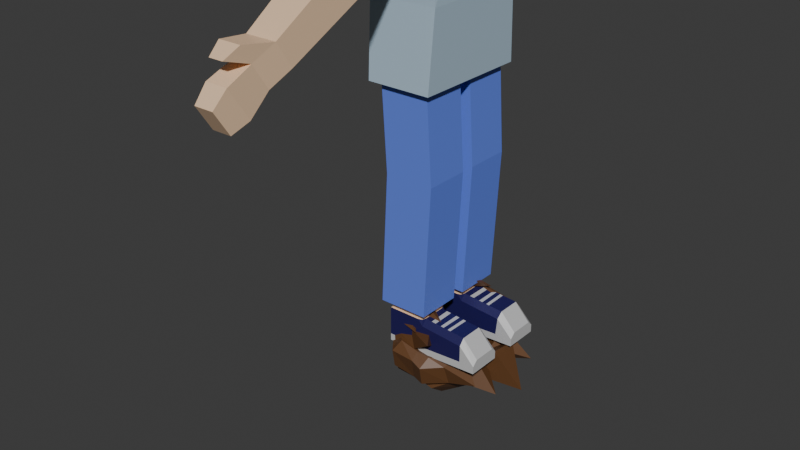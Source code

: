 # Source: MAN_animation_fight.blend  (saved by Blender 4.1.24; exported with 4.5.12 LTS)
import bpy
from mathutils import Matrix  # noqa: F401  (used for matrix-valued properties, if any)

bpy.ops.wm.read_factory_settings(use_empty=True)
scene = bpy.context.scene
scene.name = 'Scene'

# ---- collections
col_collection = bpy.data.collections.new('Collection'); scene.collection.children.link(col_collection)

# ---- images (referenced by path relative to the original .blend; pixels are not part of the script)
import os
ASSET_DIR = os.environ.get("B2B_ASSET_DIR", "")  # directory of the original .blend (textures are referenced by path, not embedded)
HERE = os.path.dirname(os.path.abspath(__file__))  # packed textures are extracted next to this script under _unpacked/

def load_image(name, relpath, width, height, colorspace="sRGB"):
    """Load a texture the original file referenced (path relative to the .blend, or extracted next to this script)."""
    p = next((c for c in (os.path.join(HERE, relpath), os.path.join(ASSET_DIR, relpath)) if relpath and os.path.exists(c)), "")
    if p:
        img = bpy.data.images.load(p, check_existing=True)
        img.name = name
    else:  # same state as the original file: an image datablock whose file is absent (Cycles renders it pink)
        img = bpy.data.images.new(name, width, height)
        img.source = "FILE"
        img.filepath = "//" + (relpath or name)
    img.colorspace_settings.name = colorspace
    return img
img_frame_3_png = load_image('Frame 3.png', 'textures/Frame 3.png', 1024, 1024, 'sRGB')

# ---- materials (node trees are filled in below, after node groups)
mat_material_001 = bpy.data.materials.new('Material.001')
mat_material_001.use_transparent_shadow = False
mat_material_002 = bpy.data.materials.new('Material.002')
mat_material_002.use_transparent_shadow = False
mat_material_003 = bpy.data.materials.new('Material.003')
mat_material_003.use_transparent_shadow = False
mat_material_004 = bpy.data.materials.new('Material.004')
mat_material_004.use_transparent_shadow = False
mat_material_005 = bpy.data.materials.new('Material.005')
mat_material_005.use_transparent_shadow = False
mat_material_006 = bpy.data.materials.new('Material.006')
mat_material_006.use_transparent_shadow = False
mat_material_011 = bpy.data.materials.new('Material.011')
mat_material_011.use_transparent_shadow = False

# ---- material node trees
mat_material_001.use_nodes = True; mat_material_001.node_tree.nodes.clear()
_N = mat_material_001.node_tree.nodes; _L = mat_material_001.node_tree.links
n0 = _N.new('ShaderNodeBsdfPrincipled'); n0.name = 'Principled BSDF'; n0.location = (10, 300)
n0.inputs[0].default_value = (0.8902, 0.619, 0.4024, 1.0)
n1 = _N.new('ShaderNodeOutputMaterial'); n1.name = 'Material Output'; n1.location = (300, 300)
_L.new(n0.outputs[0], n1.inputs[0])
n1.is_active_output = True
mat_material_002.use_nodes = True; mat_material_002.node_tree.nodes.clear()
_N = mat_material_002.node_tree.nodes; _L = mat_material_002.node_tree.links
n0 = _N.new('ShaderNodeBsdfPrincipled'); n0.name = 'Principled BSDF'; n0.location = (10, 300)
n0.inputs[0].default_value = (0.4291, 0.567, 0.6769, 1.0)
n1 = _N.new('ShaderNodeOutputMaterial'); n1.name = 'Material Output'; n1.location = (300, 300)
_L.new(n0.outputs[0], n1.inputs[0])
n1.is_active_output = True
mat_material_003.use_nodes = True; mat_material_003.node_tree.nodes.clear()
_N = mat_material_003.node_tree.nodes; _L = mat_material_003.node_tree.links
n0 = _N.new('ShaderNodeBsdfPrincipled'); n0.name = 'Principled BSDF'; n0.location = (10, 300)
n0.inputs[0].default_value = (0.1299, 0.2204, 0.8004, 1.0)
n1 = _N.new('ShaderNodeOutputMaterial'); n1.name = 'Material Output'; n1.location = (300, 300)
_L.new(n0.outputs[0], n1.inputs[0])
n1.is_active_output = True
mat_material_004.use_nodes = True; mat_material_004.node_tree.nodes.clear()
_N = mat_material_004.node_tree.nodes; _L = mat_material_004.node_tree.links
n0 = _N.new('ShaderNodeBsdfPrincipled'); n0.name = 'Principled BSDF'; n0.location = (10, 300)
n0.inputs[0].default_value = (0.01399, 0.01061, 0.09426, 1.0)
n1 = _N.new('ShaderNodeOutputMaterial'); n1.name = 'Material Output'; n1.location = (300, 300)
_L.new(n0.outputs[0], n1.inputs[0])
n1.is_active_output = True
mat_material_005.use_nodes = True; mat_material_005.node_tree.nodes.clear()
_N = mat_material_005.node_tree.nodes; _L = mat_material_005.node_tree.links
n0 = _N.new('ShaderNodeBsdfPrincipled'); n0.name = 'Principled BSDF'; n0.location = (10, 300)
n0.inputs[0].default_value = (0.5826, 0.5826, 0.5826, 1.0)
n1 = _N.new('ShaderNodeOutputMaterial'); n1.name = 'Material Output'; n1.location = (300, 300)
_L.new(n0.outputs[0], n1.inputs[0])
n1.is_active_output = True
mat_material_006.use_nodes = True; mat_material_006.node_tree.nodes.clear()
_N = mat_material_006.node_tree.nodes; _L = mat_material_006.node_tree.links
n0 = _N.new('ShaderNodeBsdfPrincipled'); n0.name = 'Principled BSDF'; n0.location = (10, 300)
n0.inputs[0].default_value = (0.1254, 0.05323, 0.01865, 1.0)
n1 = _N.new('ShaderNodeOutputMaterial'); n1.name = 'Material Output'; n1.location = (300, 300)
_L.new(n0.outputs[0], n1.inputs[0])
n1.is_active_output = True
mat_material_011.use_nodes = True; mat_material_011.node_tree.nodes.clear()
_N = mat_material_011.node_tree.nodes; _L = mat_material_011.node_tree.links
n0 = _N.new('ShaderNodeBsdfPrincipled'); n0.name = 'Principled BSDF'; n0.location = (10, 300)
n1 = _N.new('ShaderNodeOutputMaterial'); n1.name = 'Material Output'; n1.location = (300, 300)
n2 = _N.new('ShaderNodeTexImage'); n2.name = 'Image Texture'; n2.location = (-280, 275)
n2.image = img_frame_3_png
_L.new(n0.outputs[0], n1.inputs[0])
_L.new(n2.outputs[0], n0.inputs[0])
n1.is_active_output = True

# ---- world
world_world = bpy.data.worlds.new('World'); scene.world = world_world
world_world.use_nodes = True; world_world.node_tree.nodes.clear()
_N = world_world.node_tree.nodes; _L = world_world.node_tree.links
n0 = _N.new('ShaderNodeOutputWorld'); n0.name = 'World Output'; n0.location = (300, 300)
n1 = _N.new('ShaderNodeBackground'); n1.name = 'Background'; n1.location = (10, 300)
n1.inputs[0].default_value = (0.05088, 0.05088, 0.05088, 1.0)
_L.new(n1.outputs[0], n0.inputs[0])
n0.is_active_output = True
world_world.color = (0.05088, 0.05088, 0.05088)
world_world.use_sun_shadow = False
world_world.sun_shadow_jitter_overblur = 0.0

# ---- meshes
me_cube_001 = bpy.data.meshes.new('Cube.001')
me_cube_001.from_pydata([(-0.2144, 0.3958, -0.7635), (-0.1935, 0.3492, 0.496), (0.2144, 0.3958, -0.7635), (0.1948, 0.3492, 0.496), (-0.2144, 0.0, -0.7635), (-0.2144, 0.0, 0.5279), (0.2144, 0.0, -0.7635), (0.2144, 0.0, 0.4695), (-0.1935, 0.3492, 0.1211), (0.1948, 0.3492, 0.1211), (0.2144, 0.0, 0.1139), (-0.2144, 0.0, 0.1139), (-0.09152, 0.6578, 0.2401), (0.1326, 0.6578, 0.2401), (-0.09152, 0.5429, 0.06493), (0.1326, 0.5429, 0.06493), (-0.2117, 0.7589, 0.282), (0.2131, 0.7589, 0.282), (-0.2117, 0.5338, -0.06098), (0.2131, 0.5338, -0.06098), (-0.1238, 0.9413, 0.07544), (0.1238, 0.9413, 0.07544), (-0.1238, 0.8144, -0.118), (0.1238, 0.8144, -0.118), (-0.1002, 1.402, -0.2229), (0.1002, 1.402, -0.2229), (-0.1002, 1.3, -0.3796), (0.1002, 1.3, -0.3796), (-0.06416, 1.529, -0.3062), (0.06416, 1.529, -0.3062), (-0.06416, 1.427, -0.4628), (0.06416, 1.427, -0.4628), (-0.07226, 1.697, -0.3761), (0.07226, 1.697, -0.3761), (-0.07226, 1.565, -0.5761), (0.07226, 1.565, -0.5761), (-0.06173, 1.784, -0.4688), (0.06173, 1.784, -0.4688), (-0.06173, 1.685, -0.6195), (0.06173, 1.685, -0.6195), (-0.07249, 1.598, -0.196), (0.07249, 1.598, -0.196), (-0.04641, 1.689, -0.2563), (0.04641, 1.689, -0.2563), (0.1646, 0.3498, -0.6608), (-0.1646, 0.3498, -0.6608), (0.1646, 0.04597, -0.6608), (-0.1646, 0.04597, -0.6608), (0.2084, 0.3498, -1.33), (-0.1209, 0.3498, -1.33), (0.2084, 0.04597, -1.33), (-0.1209, 0.04597, -1.33), (0.1187, 0.3039, -2.211), (-0.1187, 0.3039, -2.211), (0.1187, 0.09185, -2.211), (-0.1187, 0.09185, -2.211), (-0.2144, 0.1461, 0.5279), (0.2144, 0.1461, -0.7635), (-0.2144, 0.1461, -0.7635), (0.2144, 0.1044, 0.4695), (0.2144, 0.1461, 0.1139), (-0.2144, 0.1461, 0.1139), (0.1646, 0.1581, -0.6608), (-0.1646, 0.1581, -0.6608), (0.2084, 0.1581, -1.33), (-0.1209, 0.1581, -1.33), (0.1187, 0.1581, -2.211), (-0.1187, 0.1581, -2.211), (0.09375, 0.1461, 0.6941), (0.1166, 0.1121, 1.268), (-0.06034, 0.1121, 1.271), (0.1166, 0.0, 1.268), (-0.06034, 0.0, 1.271), (0.01502, 0.0, 1.298), (0.005341, 0.264, 1.162), (-0.2041, 0.0, 1.191), (0.2472, 0.0, 1.172), (-0.1817, 0.1274, 1.18), (0.2706, 0.1461, 0.8946), (-0.2369, 0.1461, 0.9184), (0.2706, 0.0, 0.8946), (-0.2369, 0.0, 0.9184), (0.01502, 0.1799, 1.27), (-0.005602, 0.2806, 0.9091), (-0.008792, 0.2279, 0.7039), (0.2472, 0.1337, 1.172), (0.0, 0.1461, 0.5279), (-0.09375, 0.1461, 0.6941), (0.09375, 0.0, 0.5279), (-0.09375, 0.0, 0.5279), (-0.09375, 0.1461, 0.5279), (0.09375, 0.1461, 0.5279), (0.0, 0.1461, 0.6941), (-0.09375, 0.0, 0.6941), (0.09375, 0.0, 0.6941), (-0.1795, 0.0, 0.7343), (0.2674, 0.0, 0.6221), (-0.1795, 0.1461, 0.7343), (0.2674, 0.1461, 0.6602), (-0.2279, 0.3602, -0.2694), (0.2279, 0.3602, -0.2694), (0.2279, 0.0, -0.2694), (-0.2279, 0.0, -0.2694), (-0.2279, 0.1518, -0.2694), (0.2279, 0.1518, -0.2694), (0.1646, 0.1581, -2.211), (0.1646, 0.3498, -2.211), (-0.1646, 0.1581, -2.211), (-0.1646, 0.04597, -2.211), (0.1646, 0.04597, -2.211), (-0.1646, 0.3498, -2.211), (0.1187, 0.1581, -2.267), (-0.1187, 0.1581, -2.267), (0.1187, 0.3039, -2.267), (-0.1187, 0.09185, -2.267), (0.1187, 0.09185, -2.267), (-0.1187, 0.3039, -2.267), (0.1275, 0.1562, -2.267), (-0.1275, 0.1562, -2.267), (-0.1275, 0.08497, -2.267), (-0.1275, 0.3128, -2.267), (0.1275, 0.1562, -2.509), (-0.1275, 0.1562, -2.509), (0.1275, 0.3128, -2.509), (-0.1275, 0.08497, -2.509), (0.1275, 0.08497, -2.509), (-0.1275, 0.3128, -2.509), (0.5213, 0.08497, -2.489), (0.5213, 0.1562, -2.489), (0.5213, 0.3128, -2.489), (0.4173, 0.1562, -2.291), (0.5213, 0.1562, -2.404), (0.1275, 0.08497, -2.462), (0.1275, 0.3128, -2.462), (-0.1275, 0.08497, -2.462), (-0.1275, 0.3128, -2.462), (-0.1275, 0.1562, -2.462), (0.5213, 0.3128, -2.438), (0.5213, 0.08497, -2.438), (0.5213, 0.1562, -2.438), (0.4019, 0.08497, -2.446), (0.4174, 0.3128, -2.444), (0.1275, 0.2772, -2.267), (0.1275, 0.3128, -2.308), (0.09202, 0.3128, -2.267), (0.1188, 0.3039, -2.267), (0.1275, 0.08497, -2.307), (0.1275, 0.1205, -2.267), (0.1188, 0.09183, -2.267), (0.09202, 0.08497, -2.267), (0.5213, 0.1205, -2.404), (0.5213, 0.08497, -2.438), (0.4173, 0.1205, -2.291), (0.4133, 0.08497, -2.331), (0.4173, 0.3128, -2.332), (0.4173, 0.2772, -2.291), (0.5213, 0.3128, -2.438), (0.5213, 0.2772, -2.404), (0.3184, 0.1562, -2.283), (0.2977, 0.1562, -2.281), (0.2668, 0.1562, -2.279), (0.2422, 0.1562, -2.277), (0.2013, 0.1562, -2.274), (0.1701, 0.1562, -2.271), (0.1727, 0.2772, -2.271), (0.203, 0.2772, -2.274), (0.2424, 0.2772, -2.277), (0.2647, 0.2772, -2.279), (0.2954, 0.2772, -2.281), (0.3164, 0.2772, -2.283), (0.319, 0.1205, -2.283), (0.2984, 0.1205, -2.281), (0.2674, 0.1205, -2.279), (0.2421, 0.1205, -2.277), (0.2007, 0.1205, -2.273), (0.1693, 0.1205, -2.271), (-0.2144, -0.3958, -0.7635), (-0.1935, -0.3492, 0.496), (0.2144, -0.3958, -0.7635), (0.1948, -0.3492, 0.496), (-0.1935, -0.3492, 0.1211), (0.1948, -0.3492, 0.1211), (-0.09152, -0.6578, 0.2401), (0.1326, -0.6578, 0.2401), (-0.09152, -0.5429, 0.06493), (0.1326, -0.5429, 0.06493), (-0.2117, -0.7589, 0.282), (0.2131, -0.7589, 0.282), (-0.2117, -0.5338, -0.06098), (0.2131, -0.5338, -0.06098), (-0.1238, -0.9413, 0.07544), (0.1238, -0.9413, 0.07544), (-0.1238, -0.8144, -0.118), (0.1238, -0.8144, -0.118), (-0.1002, -1.402, -0.2229), (0.1002, -1.402, -0.2229), (-0.1002, -1.3, -0.3796), (0.1002, -1.3, -0.3796), (-0.06416, -1.529, -0.3062), (0.06416, -1.529, -0.3062), (-0.06416, -1.427, -0.4628), (0.06416, -1.427, -0.4628), (-0.07226, -1.697, -0.3761), (0.07226, -1.697, -0.3761), (-0.07226, -1.565, -0.5761), (0.07226, -1.565, -0.5761), (-0.06173, -1.784, -0.4688), (0.06173, -1.784, -0.4688), (-0.06173, -1.685, -0.6195), (0.06173, -1.685, -0.6195), (-0.07249, -1.598, -0.196), (0.07249, -1.598, -0.196), (-0.04641, -1.689, -0.2563), (0.04641, -1.689, -0.2563), (0.1646, -0.3498, -0.6608), (-0.1646, -0.3498, -0.6608), (0.1646, -0.04597, -0.6608), (-0.1646, -0.04597, -0.6608), (0.2084, -0.3498, -1.33), (-0.1209, -0.3498, -1.33), (0.2084, -0.04597, -1.33), (-0.1209, -0.04597, -1.33), (0.1187, -0.3039, -2.211), (-0.1187, -0.3039, -2.211), (0.1187, -0.09185, -2.211), (-0.1187, -0.09185, -2.211), (-0.2144, -0.1461, 0.5279), (0.2144, -0.1461, -0.7635), (-0.2144, -0.1461, -0.7635), (0.2144, -0.1044, 0.4695), (0.2144, -0.1461, 0.1139), (-0.2144, -0.1461, 0.1139), (0.1646, -0.1581, -0.6608), (-0.1646, -0.1581, -0.6608), (0.2084, -0.1581, -1.33), (-0.1209, -0.1581, -1.33), (0.1187, -0.1581, -2.211), (-0.1187, -0.1581, -2.211), (0.09375, -0.1461, 0.6941), (0.1166, -0.1121, 1.268), (-0.06034, -0.1121, 1.271), (0.005341, -0.264, 1.162), (-0.1817, -0.1274, 1.18), (0.2706, -0.1461, 0.8946), (-0.2369, -0.1461, 0.9184), (0.01502, -0.1799, 1.27), (-0.005602, -0.2806, 0.9091), (-0.008792, -0.2279, 0.7039), (0.2472, -0.1337, 1.172), (0.0, -0.1461, 0.5279), (-0.09375, -0.1461, 0.6941), (-0.09375, -0.1461, 0.5279), (0.09375, -0.1461, 0.5279), (0.0, -0.1461, 0.6941), (-0.1795, -0.1461, 0.7343), (0.2674, -0.1461, 0.6602), (-0.2279, -0.3602, -0.2694), (0.2279, -0.3602, -0.2694), (-0.2279, -0.1518, -0.2694), (0.2279, -0.1518, -0.2694), (0.1646, -0.1581, -2.211), (0.1646, -0.3498, -2.211), (-0.1646, -0.1581, -2.211), (-0.1646, -0.04597, -2.211), (0.1646, -0.04597, -2.211), (-0.1646, -0.3498, -2.211), (0.1187, -0.1581, -2.267), (-0.1187, -0.1581, -2.267), (0.1187, -0.3039, -2.267), (-0.1187, -0.09185, -2.267), (0.1187, -0.09185, -2.267), (-0.1187, -0.3039, -2.267), (0.1275, -0.1562, -2.267), (-0.1275, -0.1562, -2.267), (-0.1275, -0.08497, -2.267), (-0.1275, -0.3128, -2.267), (0.1275, -0.1562, -2.509), (-0.1275, -0.1562, -2.509), (0.1275, -0.3128, -2.509), (-0.1275, -0.08497, -2.509), (0.1275, -0.08497, -2.509), (-0.1275, -0.3128, -2.509), (0.5213, -0.08497, -2.489), (0.5213, -0.1562, -2.489), (0.5213, -0.3128, -2.489), (0.4173, -0.1562, -2.291), (0.5213, -0.1562, -2.404), (0.1275, -0.08497, -2.462), (0.1275, -0.3128, -2.462), (-0.1275, -0.08497, -2.462), (-0.1275, -0.3128, -2.462), (-0.1275, -0.1562, -2.462), (0.5213, -0.3128, -2.438), (0.5213, -0.08497, -2.438), (0.5213, -0.1562, -2.438), (0.4019, -0.08497, -2.446), (0.4174, -0.3128, -2.444), (0.1275, -0.2772, -2.267), (0.1275, -0.3128, -2.308), (0.09202, -0.3128, -2.267), (0.1188, -0.3039, -2.267), (0.1275, -0.08497, -2.307), (0.1275, -0.1205, -2.267), (0.1188, -0.09183, -2.267), (0.09202, -0.08497, -2.267), (0.5213, -0.1205, -2.404), (0.5213, -0.08497, -2.438), (0.4173, -0.1205, -2.291), (0.4133, -0.08497, -2.331), (0.4173, -0.3128, -2.332), (0.4173, -0.2772, -2.291), (0.5213, -0.3128, -2.438), (0.5213, -0.2772, -2.404), (0.3184, -0.1562, -2.283), (0.2977, -0.1562, -2.281), (0.2668, -0.1562, -2.279), (0.2422, -0.1562, -2.277), (0.2013, -0.1562, -2.274), (0.1701, -0.1562, -2.271), (0.1727, -0.2772, -2.271), (0.203, -0.2772, -2.274), (0.2424, -0.2772, -2.277), (0.2647, -0.2772, -2.279), (0.2954, -0.2772, -2.281), (0.3164, -0.2772, -2.283), (0.319, -0.1205, -2.283), (0.2984, -0.1205, -2.281), (0.2674, -0.1205, -2.279), (0.2421, -0.1205, -2.277), (0.2007, -0.1205, -2.273), (0.1693, -0.1205, -2.271)], [], [(61, 56, 1, 8), (3, 1, 56, 90, 86, 91, 59), (84, 97, 79, 83), (57, 6, 46, 62), (60, 59, 7, 10), (104, 60, 10, 101), (1, 3, 17, 16), (103, 61, 8, 99), (13, 15, 23, 21), (8, 1, 16, 18), (99, 8, 9, 100), (3, 9, 19, 17), (9, 8, 18, 19), (12, 14, 18, 16), (15, 13, 17, 19), (13, 12, 16, 17), (14, 15, 19, 18), (23, 22, 26, 27), (12, 13, 21, 20), (14, 12, 20, 22), (25, 27, 31, 29), (22, 20, 24, 26), (21, 23, 27, 25), (15, 14, 22, 23), (20, 21, 25, 24), (28, 29, 33, 32), (29, 28, 42, 43), (26, 24, 28, 30), (27, 26, 30, 31), (35, 34, 38, 39), (30, 28, 32, 34), (29, 31, 35, 33), (31, 30, 34, 35), (34, 32, 36, 38), (33, 35, 39, 37), (38, 36, 37, 39), (32, 33, 37, 36), (25, 29, 43, 41), (40, 41, 43, 42), (28, 24, 40, 42), (62, 46, 50, 64), (58, 0, 45, 63), (24, 25, 41, 40), (0, 2, 44, 45), (65, 49, 110, 107), (63, 45, 49, 65), (6, 4, 47, 46), (45, 44, 48, 49), (46, 47, 51, 50), (67, 53, 116, 112), (49, 48, 106, 110), (64, 50, 109, 105), (48, 64, 105, 106), (50, 51, 108, 109), (47, 63, 65, 51), (51, 65, 107, 108), (4, 58, 63, 47), (44, 62, 64, 48), (102, 11, 61, 103), (100, 9, 60, 104), (9, 3, 59, 60), (2, 57, 62, 44), (87, 93, 95, 97), (11, 5, 56, 61), (91, 86, 92, 68), (74, 77, 70, 82), (77, 75, 72, 70), (82, 73, 71, 69), (70, 72, 73, 82), (79, 81, 75, 77), (83, 79, 77, 74), (76, 85, 69, 71), (85, 74, 82, 69), (98, 84, 83, 78), (97, 95, 81, 79), (78, 83, 74, 85), (90, 56, 5, 89), (80, 78, 85, 76), (68, 92, 84, 98), (86, 90, 87, 92), (59, 91, 88, 7), (88, 91, 68, 94), (90, 89, 93, 87), (96, 98, 78, 80), (94, 68, 98, 96), (92, 87, 97, 84), (54, 55, 114, 115), (2, 100, 104, 57), (4, 102, 103, 58), (0, 99, 100, 2), (58, 103, 99, 0), (57, 104, 101, 6), (66, 52, 106, 105), (67, 55, 108, 107), (54, 66, 105, 109), (53, 67, 107, 110), (52, 53, 110, 106), (55, 54, 109, 108), (114, 112, 118, 119), (112, 116, 120, 118), (55, 67, 112, 114), (53, 52, 113, 116), (66, 54, 115, 111), (52, 66, 111, 113), (123, 133, 141, 137, 129), (113, 111, 117, 142, 145), (146, 149, 119, 134, 132), (120, 144, 143, 133, 135), (153, 140, 138, 151), (122, 121, 125, 124), (126, 123, 121, 122), (132, 134, 124, 125), (136, 135, 126, 122), (134, 136, 122, 124), (135, 133, 123, 126), (116, 113, 145, 144, 120), (146, 132, 140, 153), (125, 121, 128, 127), (121, 123, 129, 128), (137, 141, 154, 156), (156, 157, 131, 139, 137), (131, 150, 151, 138, 139), (111, 115, 148, 147, 117), (154, 141, 133, 143), (119, 118, 136, 134), (118, 120, 135, 136), (115, 114, 119, 149, 148), (131, 157, 155, 130), (138, 140, 132, 125, 127), (137, 139, 128, 129), (139, 138, 127, 128), (117, 147, 175, 163), (150, 131, 130, 152), (142, 143, 144, 145), (146, 147, 148, 149), (156, 154, 155, 157), (153, 151, 150, 152), (152, 170, 171, 172, 173, 174, 175, 147, 146, 153), (154, 143, 142, 164, 165, 166, 167, 168, 169, 155), (142, 117, 163, 164), (163, 175, 174, 162), (162, 174, 173, 161), (161, 173, 172, 160), (160, 172, 171, 159), (159, 171, 170, 158), (158, 170, 152, 130), (164, 163, 162, 165), (165, 162, 161, 166), (166, 161, 160, 167), (167, 160, 159, 168), (168, 159, 158, 169), (169, 158, 130, 155), (231, 180, 177, 226), (179, 229, 252, 249, 251, 226, 177), (247, 246, 244, 254), (227, 232, 216, 6), (230, 10, 7, 229), (259, 101, 10, 230), (177, 186, 187, 179), (258, 256, 180, 231), (183, 191, 193, 185), (180, 188, 186, 177), (256, 257, 181, 180), (179, 187, 189, 181), (181, 189, 188, 180), (182, 186, 188, 184), (185, 189, 187, 183), (183, 187, 186, 182), (184, 188, 189, 185), (193, 197, 196, 192), (182, 190, 191, 183), (184, 192, 190, 182), (195, 199, 201, 197), (192, 196, 194, 190), (191, 195, 197, 193), (185, 193, 192, 184), (190, 194, 195, 191), (198, 202, 203, 199), (199, 213, 212, 198), (196, 200, 198, 194), (197, 201, 200, 196), (205, 209, 208, 204), (200, 204, 202, 198), (199, 203, 205, 201), (201, 205, 204, 200), (204, 208, 206, 202), (203, 207, 209, 205), (208, 209, 207, 206), (202, 206, 207, 203), (195, 211, 213, 199), (210, 212, 213, 211), (198, 212, 210, 194), (232, 234, 220, 216), (228, 233, 215, 176), (194, 210, 211, 195), (176, 215, 214, 178), (235, 262, 265, 219), (233, 235, 219, 215), (6, 216, 217, 4), (215, 219, 218, 214), (216, 220, 221, 217), (237, 267, 271, 223), (219, 265, 261, 218), (234, 260, 264, 220), (218, 261, 260, 234), (220, 264, 263, 221), (217, 221, 235, 233), (221, 263, 262, 235), (4, 217, 233, 228), (214, 218, 234, 232), (102, 258, 231, 11), (257, 259, 230, 181), (181, 230, 229, 179), (178, 214, 232, 227), (250, 254, 95, 93), (11, 231, 226, 5), (252, 238, 253, 249), (241, 245, 240, 242), (242, 240, 72, 75), (245, 239, 71, 73), (240, 245, 73, 72), (244, 242, 75, 81), (246, 241, 242, 244), (76, 71, 239, 248), (248, 239, 245, 241), (255, 243, 246, 247), (254, 244, 81, 95), (243, 248, 241, 246), (251, 89, 5, 226), (80, 76, 248, 243), (238, 255, 247, 253), (249, 253, 250, 251), (229, 7, 88, 252), (88, 94, 238, 252), (251, 250, 93, 89), (96, 80, 243, 255), (94, 96, 255, 238), (253, 247, 254, 250), (224, 270, 269, 225), (178, 227, 259, 257), (4, 228, 258, 102), (176, 178, 257, 256), (228, 176, 256, 258), (227, 6, 101, 259), (236, 260, 261, 222), (237, 262, 263, 225), (224, 264, 260, 236), (223, 265, 262, 237), (222, 261, 265, 223), (225, 263, 264, 224), (269, 274, 273, 267), (267, 273, 275, 271), (225, 269, 267, 237), (223, 271, 268, 222), (236, 266, 270, 224), (222, 268, 266, 236), (278, 284, 292, 296, 288), (268, 300, 297, 272, 266), (301, 287, 289, 274, 304), (275, 290, 288, 298, 299), (308, 306, 293, 295), (277, 279, 280, 276), (281, 277, 276, 278), (287, 280, 279, 289), (291, 277, 281, 290), (289, 279, 277, 291), (290, 281, 278, 288), (271, 275, 299, 300, 268), (301, 308, 295, 287), (280, 282, 283, 276), (276, 283, 284, 278), (292, 311, 309, 296), (311, 292, 294, 286, 312), (286, 294, 293, 306, 305), (266, 272, 302, 303, 270), (309, 298, 288, 296), (274, 289, 291, 273), (273, 291, 290, 275), (270, 303, 304, 274, 269), (286, 285, 310, 312), (293, 282, 280, 287, 295), (292, 284, 283, 294), (294, 283, 282, 293), (272, 318, 330, 302), (305, 307, 285, 286), (297, 300, 299, 298), (301, 304, 303, 302), (311, 312, 310, 309), (308, 307, 305, 306), (307, 308, 301, 302, 330, 329, 328, 327, 326, 325), (309, 310, 324, 323, 322, 321, 320, 319, 297, 298), (297, 319, 318, 272), (318, 317, 329, 330), (317, 316, 328, 329), (316, 315, 327, 328), (315, 314, 326, 327), (314, 313, 325, 326), (313, 285, 307, 325), (319, 320, 317, 318), (320, 321, 316, 317), (321, 322, 315, 316), (322, 323, 314, 315), (323, 324, 313, 314), (324, 310, 285, 313)])
me_cube_001.polygons.foreach_set('material_index', [1, 1, 5, 1, 1, 1, 1, 1, 0, 1, 1, 1, 1, 1, 1, 1, 1, 0, 0, 0, 0, 0, 0, 0, 0, 0, 0, 0, 0, 0, 0, 0, 0, 0, 0, 0, 0, 0, 0, 0, 2, 1, 0, 1, 2, 2, 1, 2, 2, 0, 2, 2, 2, 2, 2, 2, 1, 2, 1, 1, 1, 1, 0, 1, 0, 5, 5, 5, 5, 5, 5, 0, 5, 0, 5, 6, 1, 6, 0, 0, 0, 0, 0, 0, 0, 0, 0, 1, 1, 1, 1, 1, 2, 2, 2, 2, 2, 2, 0, 0, 0, 0, 0, 0, 4, 0, 3, 3, 4, 4, 4, 4, 4, 4, 4, 0, 3, 4, 4, 4, 4, 4, 0, 3, 3, 3, 0, 4, 4, 4, 4, 3, 4, 3, 3, 4, 4, 3, 3, 3, 4, 3, 4, 3, 4, 3, 4, 3, 4, 3, 4, 3, 1, 1, 5, 1, 1, 1, 1, 1, 0, 1, 1, 1, 1, 1, 1, 1, 1, 0, 0, 0, 0, 0, 0, 0, 0, 0, 0, 0, 0, 0, 0, 0, 0, 0, 0, 0, 0, 0, 0, 0, 2, 1, 0, 1, 2, 2, 1, 2, 2, 0, 2, 2, 2, 2, 2, 2, 1, 2, 1, 1, 1, 1, 0, 1, 0, 5, 5, 5, 5, 5, 5, 0, 5, 0, 5, 6, 1, 6, 0, 0, 0, 0, 0, 0, 0, 0, 0, 1, 1, 1, 1, 1, 2, 2, 2, 2, 2, 2, 0, 0, 0, 0, 0, 0, 4, 0, 3, 3, 4, 4, 4, 4, 4, 4, 4, 0, 3, 4, 4, 4, 4, 4, 0, 3, 3, 3, 0, 4, 4, 4, 4, 3, 4, 3, 3, 4, 4, 3, 3, 3, 4, 3, 4, 3, 4, 3, 4, 3, 4, 3, 4, 3])
_uv = me_cube_001.uv_layers.new(name='UVMap')
_uv.uv.foreach_set('vector', [0.527, 0.1711, 0.625, 0.1711, 0.625, 0.25, 0.527, 0.25, 0.625, 0.5, 0.875, 0.5, 0.875, 0.5789, 0.8047, 0.5789, 0.75, 0.5789, 0.6953, 0.5789, 0.625, 0.5789, 0.75, 0.5789, 0.8047, 0.5789, 0.8047, 0.5789, 0.75, 0.5789, 0.375, 0.5789, 0.375, 0.625, 0.375, 0.625, 0.375, 0.5789, 0.527, 0.5789, 0.625, 0.5789, 0.625, 0.625, 0.527, 0.625, 0.451, 0.5789, 0.527, 0.5789, 0.527, 0.625, 0.451, 0.625, 0.875, 0.5, 0.625, 0.5, 0.625, 0.5, 0.875, 0.5, 0.451, 0.1711, 0.527, 0.1711, 0.527, 0.25, 0.451, 0.25, 0.601, 0.4409, 0.5509, 0.4409, 0.5509, 0.4409, 0.601, 0.4409, 0.527, 0.25, 0.625, 0.25, 0.625, 0.25, 0.527, 0.25, 0.451, 0.25, 0.527, 0.25, 0.527, 0.5, 0.451, 0.5, 0.625, 0.5, 0.527, 0.5, 0.527, 0.5, 0.625, 0.5, 0.527, 0.5, 0.527, 0.25, 0.527, 0.25, 0.527, 0.5, 0.601, 0.3091, 0.5509, 0.3091, 0.527, 0.25, 0.625, 0.25, 0.5509, 0.4409, 0.601, 0.4409, 0.625, 0.5, 0.527, 0.5, 0.601, 0.4409, 0.601, 0.3091, 0.625, 0.25, 0.625, 0.5, 0.5509, 0.3091, 0.5509, 0.4409, 0.527, 0.5, 0.527, 0.25, 0.5509, 0.4409, 0.5509, 0.3091, 0.5509, 0.3091, 0.5509, 0.4409, 0.601, 0.3091, 0.601, 0.4409, 0.601, 0.4409, 0.601, 0.3091, 0.5509, 0.3091, 0.601, 0.3091, 0.601, 0.3091, 0.5509, 0.3091, 0.601, 0.4409, 0.5509, 0.4409, 0.5509, 0.4409, 0.601, 0.4409, 0.5509, 0.3091, 0.601, 0.3091, 0.601, 0.3091, 0.5509, 0.3091, 0.601, 0.4409, 0.5509, 0.4409, 0.5509, 0.4409, 0.601, 0.4409, 0.5509, 0.4409, 0.5509, 0.3091, 0.5509, 0.3091, 0.5509, 0.4409, 0.601, 0.3091, 0.601, 0.4409, 0.601, 0.4409, 0.601, 0.3091, 0.601, 0.3091, 0.601, 0.4409, 0.601, 0.4409, 0.601, 0.3091, 0.601, 0.4409, 0.601, 0.3091, 0.601, 0.3091, 0.601, 0.4409, 0.5509, 0.3091, 0.601, 0.3091, 0.601, 0.3091, 0.5509, 0.3091, 0.5509, 0.4409, 0.5509, 0.3091, 0.5509, 0.3091, 0.5509, 0.4409, 0.5509, 0.4409, 0.5509, 0.3091, 0.5509, 0.3091, 0.5509, 0.4409, 0.5509, 0.3091, 0.601, 0.3091, 0.601, 0.3091, 0.5509, 0.3091, 0.601, 0.4409, 0.5509, 0.4409, 0.5509, 0.4409, 0.601, 0.4409, 0.5509, 0.4409, 0.5509, 0.3091, 0.5509, 0.3091, 0.5509, 0.4409, 0.5509, 0.3091, 0.601, 0.3091, 0.601, 0.3091, 0.5509, 0.3091, 0.601, 0.4409, 0.5509, 0.4409, 0.5509, 0.4409, 0.601, 0.4409, 0.5509, 0.3091, 0.601, 0.3091, 0.601, 0.4409, 0.5509, 0.4409, 0.601, 0.3091, 0.601, 0.4409, 0.601, 0.4409, 0.601, 0.3091, 0.601, 0.4409, 0.601, 0.4409, 0.601, 0.4409, 0.601, 0.4409, 0.601, 0.3091, 0.601, 0.4409, 0.601, 0.4409, 0.601, 0.3091, 0.601, 0.3091, 0.601, 0.3091, 0.601, 0.3091, 0.601, 0.3091, 0.375, 0.5789, 0.375, 0.625, 0.375, 0.625, 0.375, 0.5789, 0.375, 0.1711, 0.375, 0.25, 0.375, 0.25, 0.375, 0.1711, 0.601, 0.3091, 0.601, 0.4409, 0.601, 0.4409, 0.601, 0.3091, 0.375, 0.25, 0.375, 0.5, 0.375, 0.5, 0.375, 0.25, 0.375, 0.1711, 0.375, 0.25, 0.375, 0.25, 0.375, 0.1711, 0.375, 0.1711, 0.375, 0.25, 0.375, 0.25, 0.375, 0.1711, 0.0, 0.0, 0.0, 0.0, 0.0, 0.0, 0.0, 0.0, 0.375, 0.25, 0.375, 0.5, 0.375, 0.5, 0.375, 0.25, 0.0, 0.0, 0.0, 0.0, 0.0, 0.0, 0.0, 0.0, 0.1598, 0.5789, 0.1598, 0.5189, 0.1598, 0.5189, 0.1598, 0.5789, 0.375, 0.25, 0.375, 0.5, 0.375, 0.5, 0.375, 0.25, 0.375, 0.5789, 0.375, 0.625, 0.375, 0.625, 0.375, 0.5789, 0.375, 0.5, 0.375, 0.5789, 0.375, 0.5789, 0.375, 0.5, 0.0, 0.0, 0.0, 0.0, 0.0, 0.0, 0.0, 0.0, 0.375, 0.125, 0.375, 0.1711, 0.375, 0.1711, 0.375, 0.125, 0.375, 0.125, 0.375, 0.1711, 0.375, 0.1711, 0.375, 0.125, 0.375, 0.125, 0.375, 0.1711, 0.375, 0.1711, 0.375, 0.125, 0.375, 0.5, 0.375, 0.5789, 0.375, 0.5789, 0.375, 0.5, 0.451, 0.125, 0.527, 0.125, 0.527, 0.1711, 0.451, 0.1711, 0.451, 0.5, 0.527, 0.5, 0.527, 0.5789, 0.451, 0.5789, 0.527, 0.5, 0.625, 0.5, 0.625, 0.5789, 0.527, 0.5789, 0.375, 0.5, 0.375, 0.5789, 0.375, 0.5789, 0.375, 0.5, 0.8047, 0.5789, 0.8047, 0.625, 0.8047, 0.625, 0.8047, 0.5789, 0.527, 0.125, 0.625, 0.125, 0.625, 0.1711, 0.527, 0.1711, 0.6953, 0.5789, 0.75, 0.5789, 0.75, 0.5789, 0.6953, 0.5789, 0.75, 0.5789, 0.8047, 0.5789, 0.8047, 0.5789, 0.75, 0.5789, 0.8047, 0.5789, 0.8047, 0.625, 0.8047, 0.625, 0.8047, 0.5789, 0.75, 0.5789, 0.75, 0.625, 0.6953, 0.625, 0.6953, 0.5789, 0.8047, 0.5789, 0.8047, 0.625, 0.75, 0.625, 0.75, 0.5789, 0.8047, 0.5789, 0.8047, 0.625, 0.8047, 0.625, 0.8047, 0.5789, 0.75, 0.5789, 0.8047, 0.5789, 0.8047, 0.5789, 0.75, 0.5789, 0.6953, 0.625, 0.6953, 0.5789, 0.6953, 0.5789, 0.6953, 0.625, 0.6953, 0.5789, 0.75, 0.5789, 0.75, 0.5789, 0.6953, 0.5789, 0.6953, 0.5789, 0.75, 0.5789, 0.75, 0.5789, 0.6953, 0.5789, 0.8047, 0.5789, 0.8047, 0.625, 0.8047, 0.625, 0.8047, 0.5789, 1.62, 0.4478, 1.795, 0.3278, 1.763, 0.7794, 1.588, 0.8993, 0.8047, 0.5789, 0.875, 0.5789, 0.875, 0.625, 0.8047, 0.625, 0.2849, 0.4277, 0.5729, 0.4248, 0.5711, 0.9338, 0.2831, 0.9367, 0.6953, 0.5789, 0.75, 0.5789, 0.75, 0.5789, 0.6953, 0.5789, 0.75, 0.5789, 0.8047, 0.5789, 0.8047, 0.5789, 0.75, 0.5789, 0.625, 0.5789, 0.6953, 0.5789, 0.6953, 0.625, 0.625, 0.625, 0.6953, 0.625, 0.6953, 0.5789, 0.6953, 0.5789, 0.6953, 0.625, 0.8047, 0.5789, 0.8047, 0.625, 0.8047, 0.625, 0.8047, 0.5789, 0.6953, 0.625, 0.6953, 0.5789, 0.6953, 0.5789, 0.6953, 0.625, 0.6953, 0.625, 0.6953, 0.5789, 0.6953, 0.5789, 0.6953, 0.625, 0.75, 0.5789, 0.8047, 0.5789, 0.8047, 0.5789, 0.75, 0.5789, 0.3402, 0.6061, 0.1598, 0.6061, 0.1598, 0.6061, 0.3402, 0.6061, 0.375, 0.5, 0.451, 0.5, 0.451, 0.5789, 0.375, 0.5789, 0.375, 0.125, 0.451, 0.125, 0.451, 0.1711, 0.375, 0.1711, 0.375, 0.25, 0.451, 0.25, 0.451, 0.5, 0.375, 0.5, 0.375, 0.1711, 0.451, 0.1711, 0.451, 0.25, 0.375, 0.25, 0.375, 0.5789, 0.451, 0.5789, 0.451, 0.625, 0.375, 0.625, 0.3402, 0.5789, 0.3402, 0.5189, 0.375, 0.5, 0.375, 0.5789, 0.1598, 0.5789, 0.1598, 0.6061, 0.125, 0.625, 0.125, 0.5789, 0.3402, 0.6061, 0.3402, 0.5789, 0.375, 0.5789, 0.375, 0.625, 0.1598, 0.5189, 0.1598, 0.5789, 0.125, 0.5789, 0.125, 0.5, 0.3402, 0.5189, 0.1598, 0.5189, 0.125, 0.5, 0.375, 0.5, 0.1598, 0.6061, 0.3402, 0.6061, 0.375, 0.625, 0.125, 0.625, 0.1598, 0.6061, 0.1598, 0.5789, 0.1598, 0.5789, 0.1598, 0.6061, 0.1598, 0.5789, 0.1598, 0.5189, 0.1598, 0.5189, 0.1598, 0.5789, 0.1598, 0.6061, 0.1598, 0.5789, 0.1598, 0.5789, 0.1598, 0.6061, 0.1598, 0.5189, 0.3402, 0.5189, 0.3402, 0.5189, 0.1598, 0.5189, 0.3402, 0.5789, 0.3402, 0.6061, 0.3402, 0.6061, 0.3402, 0.5789, 0.3402, 0.5189, 0.3402, 0.5789, 0.3402, 0.5789, 0.3402, 0.5189, 0.3402, 0.5189, 0.3402, 0.5189, 0.3402, 0.5189, 0.3402, 0.5189, 0.3402, 0.5189, 0.3402, 0.5189, 0.3402, 0.5789, 0.3402, 0.5789, 0.3402, 0.5325, 0.3402, 0.5189, 0.3402, 0.6061, 0.3151, 0.6061, 0.1598, 0.6061, 0.1598, 0.6061, 0.3402, 0.6061, 0.1598, 0.5189, 0.3151, 0.5189, 0.3402, 0.5189, 0.3402, 0.5189, 0.1598, 0.5189, 0.3402, 0.6061, 0.3402, 0.6061, 0.3402, 0.6061, 0.3402, 0.6061, 0.1598, 0.5789, 0.3402, 0.5789, 0.3402, 0.6061, 0.1598, 0.6061, 0.1598, 0.5189, 0.3402, 0.5189, 0.3402, 0.5789, 0.1598, 0.5789, 0.3402, 0.6061, 0.1598, 0.6061, 0.1598, 0.6061, 0.3402, 0.6061, 0.1598, 0.5789, 0.1598, 0.5189, 0.1598, 0.5189, 0.1598, 0.5789, 0.1598, 0.6061, 0.1598, 0.5789, 0.1598, 0.5789, 0.1598, 0.6061, 0.1598, 0.5189, 0.3402, 0.5189, 0.3402, 0.5189, 0.1598, 0.5189, 0.1598, 0.5189, 0.3402, 0.5189, 0.3402, 0.5189, 0.3151, 0.5189, 0.1598, 0.5189, 0.3402, 0.6061, 0.3402, 0.6061, 0.3402, 0.6061, 0.3402, 0.6061, 0.3402, 0.6061, 0.3402, 0.5789, 0.3402, 0.5789, 0.3402, 0.6061, 0.3402, 0.5789, 0.3402, 0.5189, 0.3402, 0.5189, 0.3402, 0.5789, 0.3402, 0.5189, 0.3402, 0.5189, 0.3402, 0.5189, 0.3402, 0.5189, 0.3402, 0.5189, 0.3402, 0.5325, 0.3402, 0.5789, 0.3402, 0.5789, 0.3402, 0.5189, 0.3402, 0.5789, 0.3402, 0.5925, 0.3402, 0.6061, 0.3402, 0.6061, 0.3402, 0.5789, 0.3402, 0.5789, 0.3402, 0.6061, 0.3402, 0.6061, 0.3402, 0.5925, 0.3402, 0.5789, 0.3402, 0.5189, 0.3402, 0.5189, 0.3402, 0.5189, 0.3402, 0.5189, 0.1598, 0.6061, 0.1598, 0.5789, 0.1598, 0.5789, 0.1598, 0.6061, 0.1598, 0.5789, 0.1598, 0.5189, 0.1598, 0.5189, 0.1598, 0.5789, 0.3402, 0.6061, 0.1598, 0.6061, 0.1598, 0.6061, 0.3151, 0.6061, 0.3402, 0.6061, 0.3402, 0.5789, 0.3402, 0.5325, 0.3402, 0.5325, 0.3402, 0.5789, 0.3402, 0.6061, 0.3402, 0.6061, 0.3402, 0.6061, 0.3402, 0.6061, 0.3402, 0.6061, 0.3402, 0.5189, 0.3402, 0.5789, 0.3402, 0.5789, 0.3402, 0.5189, 0.3402, 0.5789, 0.3402, 0.6061, 0.3402, 0.6061, 0.3402, 0.5789, 0.3402, 0.5789, 0.3402, 0.5925, 0.3402, 0.5925, 0.3402, 0.5789, 0.3402, 0.5925, 0.3402, 0.5789, 0.3402, 0.5789, 0.3402, 0.5925, 0.3402, 0.5325, 0.3402, 0.5189, 0.3151, 0.5189, 0.3402, 0.5189, 0.3402, 0.6061, 0.3402, 0.6061, 0.3402, 0.6061, 0.3151, 0.6061, 0.3402, 0.5189, 0.3402, 0.5189, 0.3402, 0.5325, 0.3402, 0.5325, 0.3402, 0.6061, 0.3402, 0.6061, 0.3402, 0.5925, 0.3402, 0.5925, 0.3402, 0.5925, 0.3402, 0.5925, 0.3402, 0.5925, 0.3402, 0.5925, 0.3402, 0.5925, 0.3402, 0.5925, 0.3402, 0.5925, 0.3402, 0.5925, 0.3402, 0.6061, 0.3402, 0.6061, 0.3402, 0.5189, 0.3402, 0.5189, 0.3402, 0.5325, 0.3402, 0.5325, 0.3402, 0.5325, 0.3402, 0.5325, 0.3402, 0.5325, 0.3402, 0.5325, 0.3402, 0.5325, 0.3402, 0.5325, 0.3402, 0.5325, 0.3402, 0.5789, 0.3402, 0.5789, 0.3402, 0.5325, 0.3402, 0.5789, 0.3402, 0.5925, 0.3402, 0.5925, 0.3402, 0.5789, 0.3402, 0.5789, 0.3402, 0.5925, 0.3402, 0.5925, 0.3402, 0.5789, 0.3402, 0.5789, 0.3402, 0.5925, 0.3402, 0.5925, 0.3402, 0.5789, 0.3402, 0.5789, 0.3402, 0.5925, 0.3402, 0.5925, 0.3402, 0.5789, 0.3402, 0.5789, 0.3402, 0.5925, 0.3402, 0.5925, 0.3402, 0.5789, 0.3402, 0.5789, 0.3402, 0.5925, 0.3402, 0.5925, 0.3402, 0.5789, 0.3402, 0.5325, 0.3402, 0.5789, 0.3402, 0.5789, 0.3402, 0.5325, 0.3402, 0.5325, 0.3402, 0.5789, 0.3402, 0.5789, 0.3402, 0.5325, 0.3402, 0.5325, 0.3402, 0.5789, 0.3402, 0.5789, 0.3402, 0.5325, 0.3402, 0.5325, 0.3402, 0.5789, 0.3402, 0.5789, 0.3402, 0.5325, 0.3402, 0.5325, 0.3402, 0.5789, 0.3402, 0.5789, 0.3402, 0.5325, 0.3402, 0.5325, 0.3402, 0.5789, 0.3402, 0.5789, 0.3402, 0.5325, 0.527, 0.1711, 0.527, 0.25, 0.625, 0.25, 0.625, 0.1711, 0.625, 0.5, 0.625, 0.5789, 0.6953, 0.5789, 0.75, 0.5789, 0.8047, 0.5789, 0.875, 0.5789, 0.875, 0.5, 0.75, 0.5789, 0.75, 0.5789, 0.8047, 0.5789, 0.8047, 0.5789, 0.375, 0.5789, 0.375, 0.5789, 0.375, 0.625, 0.375, 0.625, 0.527, 0.5789, 0.527, 0.625, 0.625, 0.625, 0.625, 0.5789, 0.451, 0.5789, 0.451, 0.625, 0.527, 0.625, 0.527, 0.5789, 0.875, 0.5, 0.875, 0.5, 0.625, 0.5, 0.625, 0.5, 0.451, 0.1711, 0.451, 0.25, 0.527, 0.25, 0.527, 0.1711, 0.601, 0.4409, 0.601, 0.4409, 0.5509, 0.4409, 0.5509, 0.4409, 0.527, 0.25, 0.527, 0.25, 0.625, 0.25, 0.625, 0.25, 0.451, 0.25, 0.451, 0.5, 0.527, 0.5, 0.527, 0.25, 0.625, 0.5, 0.625, 0.5, 0.527, 0.5, 0.527, 0.5, 0.527, 0.5, 0.527, 0.5, 0.527, 0.25, 0.527, 0.25, 0.601, 0.3091, 0.625, 0.25, 0.527, 0.25, 0.5509, 0.3091, 0.5509, 0.4409, 0.527, 0.5, 0.625, 0.5, 0.601, 0.4409, 0.601, 0.4409, 0.625, 0.5, 0.625, 0.25, 0.601, 0.3091, 0.5509, 0.3091, 0.527, 0.25, 0.527, 0.5, 0.5509, 0.4409, 0.5509, 0.4409, 0.5509, 0.4409, 0.5509, 0.3091, 0.5509, 0.3091, 0.601, 0.3091, 0.601, 0.3091, 0.601, 0.4409, 0.601, 0.4409, 0.5509, 0.3091, 0.5509, 0.3091, 0.601, 0.3091, 0.601, 0.3091, 0.601, 0.4409, 0.601, 0.4409, 0.5509, 0.4409, 0.5509, 0.4409, 0.5509, 0.3091, 0.5509, 0.3091, 0.601, 0.3091, 0.601, 0.3091, 0.601, 0.4409, 0.601, 0.4409, 0.5509, 0.4409, 0.5509, 0.4409, 0.5509, 0.4409, 0.5509, 0.4409, 0.5509, 0.3091, 0.5509, 0.3091, 0.601, 0.3091, 0.601, 0.3091, 0.601, 0.4409, 0.601, 0.4409, 0.601, 0.3091, 0.601, 0.3091, 0.601, 0.4409, 0.601, 0.4409, 0.601, 0.4409, 0.601, 0.4409, 0.601, 0.3091, 0.601, 0.3091, 0.5509, 0.3091, 0.5509, 0.3091, 0.601, 0.3091, 0.601, 0.3091, 0.5509, 0.4409, 0.5509, 0.4409, 0.5509, 0.3091, 0.5509, 0.3091, 0.5509, 0.4409, 0.5509, 0.4409, 0.5509, 0.3091, 0.5509, 0.3091, 0.5509, 0.3091, 0.5509, 0.3091, 0.601, 0.3091, 0.601, 0.3091, 0.601, 0.4409, 0.601, 0.4409, 0.5509, 0.4409, 0.5509, 0.4409, 0.5509, 0.4409, 0.5509, 0.4409, 0.5509, 0.3091, 0.5509, 0.3091, 0.5509, 0.3091, 0.5509, 0.3091, 0.601, 0.3091, 0.601, 0.3091, 0.601, 0.4409, 0.601, 0.4409, 0.5509, 0.4409, 0.5509, 0.4409, 0.5509, 0.3091, 0.5509, 0.4409, 0.601, 0.4409, 0.601, 0.3091, 0.601, 0.3091, 0.601, 0.3091, 0.601, 0.4409, 0.601, 0.4409, 0.601, 0.4409, 0.601, 0.4409, 0.601, 0.4409, 0.601, 0.4409, 0.601, 0.3091, 0.601, 0.3091, 0.601, 0.4409, 0.601, 0.4409, 0.601, 0.3091, 0.601, 0.3091, 0.601, 0.3091, 0.601, 0.3091, 0.375, 0.5789, 0.375, 0.5789, 0.375, 0.625, 0.375, 0.625, 0.375, 0.1711, 0.375, 0.1711, 0.375, 0.25, 0.375, 0.25, 0.601, 0.3091, 0.601, 0.3091, 0.601, 0.4409, 0.601, 0.4409, 0.375, 0.25, 0.375, 0.25, 0.375, 0.5, 0.375, 0.5, 0.375, 0.1711, 0.375, 0.1711, 0.375, 0.25, 0.375, 0.25, 0.375, 0.1711, 0.375, 0.1711, 0.375, 0.25, 0.375, 0.25, 0.0, 0.0, 0.0, 0.0, 0.0, 0.0, 0.0, 0.0, 0.375, 0.25, 0.375, 0.25, 0.375, 0.5, 0.375, 0.5, 0.0, 0.0, 0.0, 0.0, 0.0, 0.0, 0.0, 0.0, 0.1598, 0.5789, 0.1598, 0.5789, 0.1598, 0.5189, 0.1598, 0.5189, 0.375, 0.25, 0.375, 0.25, 0.375, 0.5, 0.375, 0.5, 0.375, 0.5789, 0.375, 0.5789, 0.375, 0.625, 0.375, 0.625, 0.375, 0.5, 0.375, 0.5, 0.375, 0.5789, 0.375, 0.5789, 0.0, 0.0, 0.0, 0.0, 0.0, 0.0, 0.0, 0.0, 0.375, 0.125, 0.375, 0.125, 0.375, 0.1711, 0.375, 0.1711, 0.375, 0.125, 0.375, 0.125, 0.375, 0.1711, 0.375, 0.1711, 0.375, 0.125, 0.375, 0.125, 0.375, 0.1711, 0.375, 0.1711, 0.375, 0.5, 0.375, 0.5, 0.375, 0.5789, 0.375, 0.5789, 0.451, 0.125, 0.451, 0.1711, 0.527, 0.1711, 0.527, 0.125, 0.451, 0.5, 0.451, 0.5789, 0.527, 0.5789, 0.527, 0.5, 0.527, 0.5, 0.527, 0.5789, 0.625, 0.5789, 0.625, 0.5, 0.375, 0.5, 0.375, 0.5, 0.375, 0.5789, 0.375, 0.5789, 0.8047, 0.5789, 0.8047, 0.5789, 0.8047, 0.625, 0.8047, 0.625, 0.527, 0.125, 0.527, 0.1711, 0.625, 0.1711, 0.625, 0.125, 0.6953, 0.5789, 0.6953, 0.5789, 0.75, 0.5789, 0.75, 0.5789, 0.75, 0.5789, 0.75, 0.5789, 0.8047, 0.5789, 0.8047, 0.5789, 0.8047, 0.5789, 0.8047, 0.5789, 0.8047, 0.625, 0.8047, 0.625, 0.75, 0.5789, 0.6953, 0.5789, 0.6953, 0.625, 0.75, 0.625, 0.8047, 0.5789, 0.75, 0.5789, 0.75, 0.625, 0.8047, 0.625, 0.8047, 0.5789, 0.8047, 0.5789, 0.8047, 0.625, 0.8047, 0.625, 0.75, 0.5789, 0.75, 0.5789, 0.8047, 0.5789, 0.8047, 0.5789, 0.6953, 0.625, 0.6953, 0.625, 0.6953, 0.5789, 0.6953, 0.5789, 0.6953, 0.5789, 0.6953, 0.5789, 0.75, 0.5789, 0.75, 0.5789, 0.6953, 0.5789, 0.6953, 0.5789, 0.75, 0.5789, 0.75, 0.5789, 0.8047, 0.5789, 0.8047, 0.5789, 0.8047, 0.625, 0.8047, 0.625, 1.62, 0.4478, 1.588, 0.8993, 1.763, 0.7794, 1.795, 0.3278, 0.8047, 0.5789, 0.8047, 0.625, 0.875, 0.625, 0.875, 0.5789, 0.2849, 0.4277, 0.2831, 0.9367, 0.5711, 0.9338, 0.5729, 0.4248, 0.6953, 0.5789, 0.6953, 0.5789, 0.75, 0.5789, 0.75, 0.5789, 0.75, 0.5789, 0.75, 0.5789, 0.8047, 0.5789, 0.8047, 0.5789, 0.625, 0.5789, 0.625, 0.625, 0.6953, 0.625, 0.6953, 0.5789, 0.6953, 0.625, 0.6953, 0.625, 0.6953, 0.5789, 0.6953, 0.5789, 0.8047, 0.5789, 0.8047, 0.5789, 0.8047, 0.625, 0.8047, 0.625, 0.6953, 0.625, 0.6953, 0.625, 0.6953, 0.5789, 0.6953, 0.5789, 0.6953, 0.625, 0.6953, 0.625, 0.6953, 0.5789, 0.6953, 0.5789, 0.75, 0.5789, 0.75, 0.5789, 0.8047, 0.5789, 0.8047, 0.5789, 0.3402, 0.6061, 0.3402, 0.6061, 0.1598, 0.6061, 0.1598, 0.6061, 0.375, 0.5, 0.375, 0.5789, 0.451, 0.5789, 0.451, 0.5, 0.375, 0.125, 0.375, 0.1711, 0.451, 0.1711, 0.451, 0.125, 0.375, 0.25, 0.375, 0.5, 0.451, 0.5, 0.451, 0.25, 0.375, 0.1711, 0.375, 0.25, 0.451, 0.25, 0.451, 0.1711, 0.375, 0.5789, 0.375, 0.625, 0.451, 0.625, 0.451, 0.5789, 0.3402, 0.5789, 0.375, 0.5789, 0.375, 0.5, 0.3402, 0.5189, 0.1598, 0.5789, 0.125, 0.5789, 0.125, 0.625, 0.1598, 0.6061, 0.3402, 0.6061, 0.375, 0.625, 0.375, 0.5789, 0.3402, 0.5789, 0.1598, 0.5189, 0.125, 0.5, 0.125, 0.5789, 0.1598, 0.5789, 0.3402, 0.5189, 0.375, 0.5, 0.125, 0.5, 0.1598, 0.5189, 0.1598, 0.6061, 0.125, 0.625, 0.375, 0.625, 0.3402, 0.6061, 0.1598, 0.6061, 0.1598, 0.6061, 0.1598, 0.5789, 0.1598, 0.5789, 0.1598, 0.5789, 0.1598, 0.5789, 0.1598, 0.5189, 0.1598, 0.5189, 0.1598, 0.6061, 0.1598, 0.6061, 0.1598, 0.5789, 0.1598, 0.5789, 0.1598, 0.5189, 0.1598, 0.5189, 0.3402, 0.5189, 0.3402, 0.5189, 0.3402, 0.5789, 0.3402, 0.5789, 0.3402, 0.6061, 0.3402, 0.6061, 0.3402, 0.5189, 0.3402, 0.5189, 0.3402, 0.5789, 0.3402, 0.5789, 0.3402, 0.5189, 0.3402, 0.5189, 0.3402, 0.5189, 0.3402, 0.5189, 0.3402, 0.5189, 0.3402, 0.5189, 0.3402, 0.5189, 0.3402, 0.5325, 0.3402, 0.5789, 0.3402, 0.5789, 0.3402, 0.6061, 0.3402, 0.6061, 0.1598, 0.6061, 0.1598, 0.6061, 0.3151, 0.6061, 0.1598, 0.5189, 0.1598, 0.5189, 0.3402, 0.5189, 0.3402, 0.5189, 0.3151, 0.5189, 0.3402, 0.6061, 0.3402, 0.6061, 0.3402, 0.6061, 0.3402, 0.6061, 0.1598, 0.5789, 0.1598, 0.6061, 0.3402, 0.6061, 0.3402, 0.5789, 0.1598, 0.5189, 0.1598, 0.5789, 0.3402, 0.5789, 0.3402, 0.5189, 0.3402, 0.6061, 0.3402, 0.6061, 0.1598, 0.6061, 0.1598, 0.6061, 0.1598, 0.5789, 0.1598, 0.5789, 0.1598, 0.5189, 0.1598, 0.5189, 0.1598, 0.6061, 0.1598, 0.6061, 0.1598, 0.5789, 0.1598, 0.5789, 0.1598, 0.5189, 0.1598, 0.5189, 0.3402, 0.5189, 0.3402, 0.5189, 0.1598, 0.5189, 0.1598, 0.5189, 0.3151, 0.5189, 0.3402, 0.5189, 0.3402, 0.5189, 0.3402, 0.6061, 0.3402, 0.6061, 0.3402, 0.6061, 0.3402, 0.6061, 0.3402, 0.6061, 0.3402, 0.6061, 0.3402, 0.5789, 0.3402, 0.5789, 0.3402, 0.5789, 0.3402, 0.5789, 0.3402, 0.5189, 0.3402, 0.5189, 0.3402, 0.5189, 0.3402, 0.5189, 0.3402, 0.5189, 0.3402, 0.5189, 0.3402, 0.5189, 0.3402, 0.5189, 0.3402, 0.5789, 0.3402, 0.5789, 0.3402, 0.5325, 0.3402, 0.5789, 0.3402, 0.5789, 0.3402, 0.6061, 0.3402, 0.6061, 0.3402, 0.5925, 0.3402, 0.5789, 0.3402, 0.5789, 0.3402, 0.5925, 0.3402, 0.6061, 0.3402, 0.6061, 0.3402, 0.5189, 0.3402, 0.5189, 0.3402, 0.5189, 0.3402, 0.5189, 0.1598, 0.6061, 0.1598, 0.6061, 0.1598, 0.5789, 0.1598, 0.5789, 0.1598, 0.5789, 0.1598, 0.5789, 0.1598, 0.5189, 0.1598, 0.5189, 0.3402, 0.6061, 0.3402, 0.6061, 0.3151, 0.6061, 0.1598, 0.6061, 0.1598, 0.6061, 0.3402, 0.5789, 0.3402, 0.5789, 0.3402, 0.5325, 0.3402, 0.5325, 0.3402, 0.6061, 0.3402, 0.6061, 0.3402, 0.6061, 0.3402, 0.6061, 0.3402, 0.6061, 0.3402, 0.5189, 0.3402, 0.5189, 0.3402, 0.5789, 0.3402, 0.5789, 0.3402, 0.5789, 0.3402, 0.5789, 0.3402, 0.6061, 0.3402, 0.6061, 0.3402, 0.5789, 0.3402, 0.5789, 0.3402, 0.5925, 0.3402, 0.5925, 0.3402, 0.5925, 0.3402, 0.5925, 0.3402, 0.5789, 0.3402, 0.5789, 0.3402, 0.5325, 0.3402, 0.5189, 0.3151, 0.5189, 0.3402, 0.5189, 0.3402, 0.6061, 0.3151, 0.6061, 0.3402, 0.6061, 0.3402, 0.6061, 0.3402, 0.5189, 0.3402, 0.5325, 0.3402, 0.5325, 0.3402, 0.5189, 0.3402, 0.6061, 0.3402, 0.5925, 0.3402, 0.5925, 0.3402, 0.6061, 0.3402, 0.5925, 0.3402, 0.6061, 0.3402, 0.6061, 0.3402, 0.5925, 0.3402, 0.5925, 0.3402, 0.5925, 0.3402, 0.5925, 0.3402, 0.5925, 0.3402, 0.5925, 0.3402, 0.5925, 0.3402, 0.5189, 0.3402, 0.5325, 0.3402, 0.5325, 0.3402, 0.5325, 0.3402, 0.5325, 0.3402, 0.5325, 0.3402, 0.5325, 0.3402, 0.5325, 0.3402, 0.5325, 0.3402, 0.5189, 0.3402, 0.5325, 0.3402, 0.5325, 0.3402, 0.5789, 0.3402, 0.5789, 0.3402, 0.5789, 0.3402, 0.5789, 0.3402, 0.5925, 0.3402, 0.5925, 0.3402, 0.5789, 0.3402, 0.5789, 0.3402, 0.5925, 0.3402, 0.5925, 0.3402, 0.5789, 0.3402, 0.5789, 0.3402, 0.5925, 0.3402, 0.5925, 0.3402, 0.5789, 0.3402, 0.5789, 0.3402, 0.5925, 0.3402, 0.5925, 0.3402, 0.5789, 0.3402, 0.5789, 0.3402, 0.5925, 0.3402, 0.5925, 0.3402, 0.5789, 0.3402, 0.5789, 0.3402, 0.5925, 0.3402, 0.5925, 0.3402, 0.5325, 0.3402, 0.5325, 0.3402, 0.5789, 0.3402, 0.5789, 0.3402, 0.5325, 0.3402, 0.5325, 0.3402, 0.5789, 0.3402, 0.5789, 0.3402, 0.5325, 0.3402, 0.5325, 0.3402, 0.5789, 0.3402, 0.5789, 0.3402, 0.5325, 0.3402, 0.5325, 0.3402, 0.5789, 0.3402, 0.5789, 0.3402, 0.5325, 0.3402, 0.5325, 0.3402, 0.5789, 0.3402, 0.5789, 0.3402, 0.5325, 0.3402, 0.5325, 0.3402, 0.5789, 0.3402, 0.5789])
me_cube_001.materials.append(mat_material_001)
me_cube_001.materials.append(mat_material_002)
me_cube_001.materials.append(mat_material_003)
me_cube_001.materials.append(mat_material_004)
me_cube_001.materials.append(mat_material_005)
me_cube_001.materials.append(mat_material_006)
me_cube_001.materials.append(mat_material_011)
me_cube_001.update()
me_cube_003 = bpy.data.meshes.new('Cube.003')
me_cube_003.from_pydata([(0.02399, -0.2415, -0.5932), (0.02399, -0.2415, -0.1101), (0.02399, 0.2415, -0.5932), (0.02399, 0.2415, -0.1101), (0.9094, -1.158, -2.077), (0.4867, 0.3086, -0.6789), (1.019, -0.4801, -1.05), (1.328, -0.5545, -0.496), (0.6299, 0.3258, -0.05691), (0.7331, -1.045, -0.9664), (0.4214, -0.3258, -0.6464), (0.5647, -0.3086, -0.02441), (1.042, -1.119, -0.4124), (-0.0386, -0.4902, -0.4489), (-0.0386, -0.4902, -0.1025), (-0.02109, -0.1443, -0.4489), (-0.02109, -0.1443, -0.1025), (0.7217, -1.548, -1.409), (0.3127, -0.113, -0.5103), (0.6655, -0.6972, -0.7765), (0.8839, -0.7616, -0.3792), (0.4159, -0.1059, -0.06429), (0.4401, -1.091, -0.7165), (0.243, -0.5649, -0.487), (0.3462, -0.5578, -0.04099), (0.6585, -1.156, -0.3192), (0.3088, -1.122, -0.2744), (0.2904, -0.7944, -0.4888), (-0.06644, -1.198, -0.3578), (-0.08492, -0.8701, -0.5721), (0.7136, -1.833, -1.974), (-0.008868, -1.459, -0.6352), (0.1537, -1.521, -1.298), (0.2132, -1.193, -1.694), (-0.01303, -1.1, -1.008), (0.5877, -1.339, -1.082), (0.4677, -1.31, -0.4973), (0.4636, -0.9511, -0.8703), (0.6473, -1.011, -1.478), (-0.05373, -0.4729, -0.1382), (0.1177, -0.3959, -0.1125), (0.1009, -0.3035, -0.2773), (-0.07053, -0.3805, -0.303), (-1.427, 0.4802, -1.392), (-0.7583, 0.2931, -1.427), (-1.019, 1.209, -1.285), (-0.5033, 0.7486, -1.36), (-0.8189, 0.7934, -3.429), (-1.169, 1.255, -1.697), (-0.7189, 1.104, -2.413), (-0.006001, 0.6868, -2.672), (-0.3986, 0.8741, -1.892), (-1.021, 0.4915, -2.34), (-1.464, 0.6266, -1.731), (-0.6931, 0.2454, -1.926), (-0.3078, 0.07398, -2.599), (-1.093, 1.055, -0.5443), (-1.382, 0.4298, -0.5812), (-0.7495, 0.1234, -0.9615), (-0.46, 0.7491, -0.9247), (-0.4112, 0.6304, -0.04487), (-0.6369, 0.1565, -0.0541), (-0.235, -0.05841, -0.3973), (-0.009193, 0.4155, -0.3881), (0.4512, 0.02278, -0.1585), (0.316, -0.2684, -0.1387), (0.4279, -0.3663, -0.3971), (0.5631, -0.07511, -0.4169), (0.5349, -0.3028, -0.6734), (0.5349, -0.3028, -0.1904), (0.05223, -0.2838, -0.6734), (0.05223, -0.2838, -0.1904), (0.9086, 1.019, -2.062), (0.003379, 0.1812, -0.7592), (0.8349, 0.7354, -1.406), (0.9469, 0.9922, -0.8323), (-0.008111, 0.325, -0.1371), (1.396, 0.4322, -1.38), (0.6347, 0.09106, -0.7267), (0.6232, 0.2349, -0.1047), (1.508, 0.689, -0.8061), (-0.7401, 1.053, -1.192), (-0.4519, 0.8274, -1.207), (-0.2827, 1.371, -1.121), (-0.166, 1.026, -1.163), (-0.3141, 1.17, -2.833), (-0.3453, 1.436, -1.456), (-0.1589, 1.291, -2.022), (0.07562, 0.9379, -2.211), (-0.06851, 1.09, -1.593), (-0.5221, 1.011, -1.951), (-0.7099, 1.15, -1.469), (-0.4332, 0.8039, -1.607), (-0.2877, 0.6583, -2.14), (-0.3734, 1.279, -0.5214), (-0.7344, 0.9936, -0.5377), (-0.5046, 0.7196, -0.8281), (-0.1436, 1.005, -0.8119), (-0.1587, 0.9057, -0.0999), (-0.4356, 0.69, -0.09726), (-0.2963, 0.508, -0.363), (-0.01943, 0.7236, -0.3656), (0.09039, 0.417, -0.1648), (-0.07792, 0.2831, -0.1427), (-0.05171, 0.2164, -0.3467), (0.1166, 0.3504, -0.3688), (-0.06513, 1.39, -1.237), (0.02001, 1.021, -1.237), (0.67, 1.265, -1.079), (0.4795, 0.9427, -1.138), (0.5253, 1.148, -2.835), (0.6791, 1.356, -1.42), (0.7562, 1.116, -1.984), (0.6811, 0.7, -2.178), (0.6504, 0.9129, -1.556), (0.143, 1.197, -1.982), (0.06167, 1.433, -1.505), (0.033, 0.9902, -1.641), (0.06795, 0.7811, -2.176), (0.4752, 1.272, -0.4909), (-0.1378, 1.347, -0.5781), (-0.1431, 0.9876, -0.8685), (0.4699, 0.9126, -0.7813), (0.3386, 0.8573, -0.07092), (-0.129, 0.9172, -0.1222), (-0.1431, 0.6884, -0.3905), (0.3245, 0.6285, -0.3393), (0.1521, 0.3376, -0.1499), (-0.1356, 0.3722, -0.1605), (-0.1612, 0.3067, -0.37), (0.1264, 0.2722, -0.3594), (-0.109, 1.216, -1.237), (0.6803, 1.091, -1.108), (-0.01732, 1.219, -1.573), (0.06755, 0.9938, -2.079), (0.7747, 1.019, -2.054), (0.7975, 1.119, -1.488), (-0.2626, 1.182, -0.7233), (0.5463, 1.083, -0.6361), (-0.243, 0.8156, -0.2564), (0.3741, 0.7378, -0.2051), (-0.2417, 0.3507, -0.2653), (0.1378, 0.3051, -0.2546), (-1.333, -0.6671, -1.627), (-0.6037, -0.399, -1.665), (-1.44, 0.2607, -1.507), (-0.6706, 0.181, -1.591), (-1.265, 0.001484, -3.611), (-1.606, 0.2047, -1.967), (-1.099, 0.3624, -2.768), (-0.1792, 0.4505, -3.058), (-0.6578, 0.3634, -2.186), (-0.9715, -0.3909, -2.687), (-1.462, -0.5583, -2.005), (-0.5134, -0.3996, -2.223), (-0.05171, -0.3028, -2.977), (-1.406, 0.07343, -0.6783), (-1.259, -0.6835, -0.7195), (-0.4846, -0.5471, -1.145), (-0.6316, 0.2098, -1.104), (-0.5097, 0.1341, -0.1197), (-0.4042, -0.4434, -0.13), (0.101, -0.3752, -0.5138), (-0.004441, 0.2023, -0.5035), (0.6701, 0.1476, -0.2467), (0.7381, -0.205, -0.2246), (0.9036, -0.2206, -0.5136), (0.8356, 0.132, -0.5357), (-0.9571, -0.7673, -1.646), (-1.066, 0.4528, -1.549), (-0.9781, -0.6794, -2.114), (-0.5116, -0.3468, -2.832), (-0.6391, 0.4065, -2.913), (-1.145, 0.5571, -2.077), (-0.8583, -0.903, -0.9322), (-1.027, 0.3238, -0.891), (-0.143, -0.5911, -0.3219), (-0.2654, 0.3447, -0.3116), (0.8251, -0.302, -0.3691), (0.7468, 0.2695, -0.3912), (-0.8994, -1.466, -1.41), (-0.4986, -0.9436, -1.443), (-1.396, -0.8496, -1.308), (-0.8093, -0.5583, -1.379), (-0.9602, -0.8201, -3.34), (-1.49, -0.9652, -1.699), (-1.198, -0.6224, -2.377), (-0.5793, -0.1427, -2.623), (-0.8827, -0.4219, -1.884), (-0.7658, -1.104, -2.308), (-1.041, -1.446, -1.73), (-0.4336, -0.9031, -1.916), (-0.1467, -0.6246, -2.554), (-1.288, -0.9686, -0.6058), (-0.8393, -1.444, -0.6407), (-0.3462, -0.9958, -1.001), (-0.7944, -0.5201, -0.9663), (-0.6727, -0.519, -0.1322), (-0.3356, -0.8851, -0.141), (-0.004489, -0.6073, -0.4664), (-0.3416, -0.2413, -0.4576), (0.1665, 0.02503, -0.2399), (0.3749, -0.1968, -0.2212), (0.5006, -0.133, -0.4662), (0.2921, 0.08887, -0.4849), (-0.585, -1.368, -1.426), (-1.216, -0.5427, -1.344), (-0.6398, -1.314, -1.823), (-0.4562, -0.8645, -2.431), (-0.8888, -0.3825, -2.5), (-1.319, -0.5037, -1.791), (-0.4527, -1.42, -0.821), (-1.13, -0.6177, -0.786), (-0.08151, -0.8726, -0.3037), (-0.5931, -0.2575, -0.2949), (0.4812, -0.2269, -0.3437), (0.1662, 0.1471, -0.3624), (-0.02633, -1.791, -1.406), (-0.03072, -1.22, -1.435), (-0.6947, -1.634, -1.318), (-0.4486, -1.122, -1.38), (-0.4122, -1.381, -3.08), (-0.6974, -1.763, -1.657), (-0.6805, -1.373, -2.245), (-0.5129, -0.715, -2.458), (-0.5715, -1.068, -1.817), (-0.1277, -1.472, -2.186), (-0.1337, -1.853, -1.684), (-0.007846, -1.157, -1.845), (0.03991, -0.8139, -2.399), (-0.5569, -1.657, -0.7092), (0.003275, -1.744, -0.7395), (0.1014, -1.174, -1.052), (-0.4588, -1.088, -1.022), (-0.3761, -1.022, -0.2986), (0.04958, -1.093, -0.3062), (0.1279, -0.7263, -0.5883), (-0.2978, -0.6557, -0.5808), (-0.09231, -0.2027, -0.392), (0.1685, -0.2433, -0.3758), (0.2204, -0.1326, -0.5882), (-0.04043, -0.09205, -0.6044), (0.1363, -1.556, -1.421), (-0.7349, -1.328, -1.349), (0.07024, -1.548, -1.765), (-0.0439, -1.143, -2.292), (-0.5967, -1.044, -2.352), (-0.8266, -1.357, -1.737), (0.2547, -1.521, -0.8958), (-0.636, -1.333, -0.8656), (0.2167, -0.9488, -0.4473), (-0.4611, -0.8009, -0.4397), (0.2572, -0.2072, -0.482), (-0.1576, -0.1194, -0.4982), (0.464, -0.4033, -0.5489), (0.464, -0.4033, -0.1673), (0.1415, -0.1992, -0.5489), (0.1415, -0.1992, -0.1673), (1.243, 0.3527, -1.646), (0.2922, 0.1381, -0.6167), (1.08, 0.1878, -1.128), (1.258, 0.3191, -0.6745), (0.3413, 0.241, -0.1252), (1.344, -0.2418, -1.107), (0.6882, -0.1735, -0.591), (0.7372, -0.07061, -0.09953), (1.522, -0.1105, -0.6538)], [], [(0, 1, 3, 2), (4, 7, 12), (2, 5, 10, 0), (4, 12, 9), (8, 3, 1, 11), (6, 7, 4), (10, 11, 1, 0), (6, 4, 9), (8, 11, 12, 7), (6, 9, 10, 5), (11, 10, 9, 12), (7, 6, 5, 8), (2, 3, 8, 5), (13, 14, 16, 15), (17, 20, 25), (15, 18, 23, 13), (17, 25, 22), (21, 16, 14, 24), (19, 20, 17), (23, 24, 14, 13), (19, 17, 22), (21, 24, 25, 20), (19, 22, 23, 18), (24, 23, 22, 25), (20, 19, 18, 21), (15, 16, 21, 18), (29, 28, 39, 42), (30, 33, 38), (28, 31, 36, 26), (30, 38, 35), (34, 29, 27, 37), (32, 33, 30), (36, 37, 27, 26), (32, 30, 35), (34, 37, 38, 33), (32, 35, 36, 31), (37, 36, 35, 38), (33, 32, 31, 34), (28, 29, 34, 31), (40, 41, 42, 39), (26, 27, 41, 40), (27, 29, 42, 41), (28, 26, 40, 39), (46, 45, 56, 59), (47, 50, 55), (45, 48, 53, 43), (47, 55, 52), (51, 46, 44, 54), (49, 50, 47), (53, 54, 44, 43), (49, 47, 52), (51, 54, 55, 50), (49, 52, 53, 48), (54, 53, 52, 55), (50, 49, 48, 51), (45, 46, 51, 48), (59, 56, 60, 63), (43, 44, 58, 57), (44, 46, 59, 58), (45, 43, 57, 56), (62, 63, 67, 66), (57, 58, 62, 61), (58, 59, 63, 62), (56, 57, 61, 60), (65, 66, 67, 64), (60, 61, 65, 64), (63, 60, 64, 67), (61, 62, 66, 65), (68, 69, 71, 70), (72, 75, 80), (70, 73, 78, 68), (72, 80, 77), (76, 71, 69, 79), (74, 75, 72), (78, 79, 69, 68), (74, 72, 77), (76, 79, 80, 75), (74, 77, 78, 73), (79, 78, 77, 80), (75, 74, 73, 76), (70, 71, 76, 73), (84, 83, 94, 97), (85, 88, 93), (83, 86, 91, 81), (85, 93, 90), (89, 84, 82, 92), (87, 88, 85), (91, 92, 82, 81), (87, 85, 90), (89, 92, 93, 88), (87, 90, 91, 86), (92, 91, 90, 93), (88, 87, 86, 89), (83, 84, 89, 86), (97, 94, 98, 101), (81, 82, 96, 95), (82, 84, 97, 96), (83, 81, 95, 94), (100, 101, 105, 104), (95, 96, 100, 99), (96, 97, 101, 100), (94, 95, 99, 98), (103, 104, 105, 102), (98, 99, 103, 102), (101, 98, 102, 105), (99, 100, 104, 103), (132, 108, 119, 138), (110, 113, 118), (108, 111, 116, 106), (110, 118, 134, 115), (114, 109, 107, 117), (112, 135, 113, 110), (133, 117, 107, 131), (112, 110, 115), (114, 117, 118, 113), (112, 115, 116, 111), (133, 116, 115, 134), (135, 112, 111, 136), (132, 109, 114, 136), (138, 119, 123, 140), (131, 107, 121, 137), (107, 109, 122, 121), (108, 106, 120, 119), (125, 126, 130, 129), (137, 121, 125, 139), (121, 122, 126, 125), (119, 120, 124, 123), (141, 129, 130, 142), (123, 124, 128, 127), (140, 123, 127, 142), (139, 125, 129, 141), (124, 139, 141, 128), (126, 140, 142, 130), (128, 141, 142, 127), (120, 137, 139, 124), (106, 131, 137, 120), (122, 138, 140, 126), (108, 132, 136, 111), (113, 135, 136, 114), (117, 133, 134, 118), (116, 133, 131, 106), (109, 132, 138, 122), (169, 145, 156, 175), (147, 150, 155), (145, 148, 153, 143), (147, 155, 171, 152), (151, 146, 144, 154), (149, 172, 150, 147), (170, 154, 144, 168), (149, 147, 152), (151, 154, 155, 150), (149, 152, 153, 148), (170, 153, 152, 171), (172, 149, 148, 173), (169, 146, 151, 173), (175, 156, 160, 177), (168, 144, 158, 174), (144, 146, 159, 158), (145, 143, 157, 156), (162, 163, 167, 166), (174, 158, 162, 176), (158, 159, 163, 162), (156, 157, 161, 160), (178, 166, 167, 179), (160, 161, 165, 164), (177, 160, 164, 179), (176, 162, 166, 178), (161, 176, 178, 165), (163, 177, 179, 167), (165, 178, 179, 164), (157, 174, 176, 161), (143, 168, 174, 157), (159, 175, 177, 163), (145, 169, 173, 148), (150, 172, 173, 151), (154, 170, 171, 155), (153, 170, 168, 143), (146, 169, 175, 159), (206, 182, 193, 212), (184, 187, 192), (182, 185, 190, 180), (184, 192, 208, 189), (188, 183, 181, 191), (186, 209, 187, 184), (207, 191, 181, 205), (186, 184, 189), (188, 191, 192, 187), (186, 189, 190, 185), (207, 190, 189, 208), (209, 186, 185, 210), (206, 183, 188, 210), (212, 193, 197, 214), (205, 181, 195, 211), (181, 183, 196, 195), (182, 180, 194, 193), (199, 200, 204, 203), (211, 195, 199, 213), (195, 196, 200, 199), (193, 194, 198, 197), (215, 203, 204, 216), (197, 198, 202, 201), (214, 197, 201, 216), (213, 199, 203, 215), (198, 213, 215, 202), (200, 214, 216, 204), (202, 215, 216, 201), (194, 211, 213, 198), (180, 205, 211, 194), (196, 212, 214, 200), (182, 206, 210, 185), (187, 209, 210, 188), (191, 207, 208, 192), (190, 207, 205, 180), (183, 206, 212, 196), (243, 219, 230, 249), (221, 224, 229), (219, 222, 227, 217), (221, 229, 245, 226), (225, 220, 218, 228), (223, 246, 224, 221), (244, 228, 218, 242), (223, 221, 226), (225, 228, 229, 224), (223, 226, 227, 222), (244, 227, 226, 245), (246, 223, 222, 247), (243, 220, 225, 247), (249, 230, 234, 251), (242, 218, 232, 248), (218, 220, 233, 232), (219, 217, 231, 230), (236, 237, 241, 240), (248, 232, 236, 250), (232, 233, 237, 236), (230, 231, 235, 234), (252, 240, 241, 253), (234, 235, 239, 238), (251, 234, 238, 253), (250, 236, 240, 252), (235, 250, 252, 239), (237, 251, 253, 241), (239, 252, 253, 238), (231, 248, 250, 235), (217, 242, 248, 231), (233, 249, 251, 237), (219, 243, 247, 222), (224, 246, 247, 225), (228, 244, 245, 229), (227, 244, 242, 217), (220, 243, 249, 233), (254, 255, 257, 256), (258, 261, 266), (256, 259, 264, 254), (258, 266, 263), (262, 257, 255, 265), (260, 261, 258), (264, 265, 255, 254), (260, 258, 263), (262, 265, 266, 261), (260, 263, 264, 259), (265, 264, 263, 266), (261, 260, 259, 262), (256, 257, 262, 259)])
_uv = me_cube_003.uv_layers.new(name='UVMap')
_uv.uv.foreach_set('vector', [0.375, 0.0, 0.625, 0.0, 0.625, 0.25, 0.375, 0.25, 0.625, 0.5, 0.7019, 0.5, 0.7019, 0.75, 0.125, 0.5, 0.2019, 0.5, 0.2019, 0.75, 0.125, 0.75, 0.625, 0.75, 0.625, 0.8269, 0.375, 0.8269, 0.7981, 0.5, 0.875, 0.5, 0.875, 0.75, 0.7981, 0.75, 0.375, 0.4231, 0.625, 0.4231, 0.375, 0.5, 0.375, 0.9231, 0.625, 0.9231, 0.625, 1.0, 0.375, 1.0, 0.2981, 0.5, 0.375, 0.75, 0.2981, 0.75, 0.7981, 0.5, 0.7981, 0.75, 0.7019, 0.75, 0.7019, 0.5, 0.2981, 0.5, 0.2981, 0.75, 0.2019, 0.75, 0.2019, 0.5, 0.625, 0.9231, 0.375, 0.9231, 0.375, 0.8269, 0.625, 0.8269, 0.625, 0.4231, 0.375, 0.4231, 0.375, 0.3269, 0.625, 0.3269, 0.375, 0.25, 0.625, 0.25, 0.625, 0.3269, 0.375, 0.3269, 0.375, 0.0, 0.625, 0.0, 0.625, 0.25, 0.375, 0.25, 0.625, 0.5, 0.7019, 0.5, 0.7019, 0.75, 0.125, 0.5, 0.2019, 0.5, 0.2019, 0.75, 0.125, 0.75, 0.625, 0.75, 0.625, 0.8269, 0.375, 0.8269, 0.7981, 0.5, 0.875, 0.5, 0.875, 0.75, 0.7981, 0.75, 0.375, 0.4231, 0.625, 0.4231, 0.375, 0.5, 0.375, 0.9231, 0.625, 0.9231, 0.625, 1.0, 0.375, 1.0, 0.2981, 0.5, 0.375, 0.75, 0.2981, 0.75, 0.7981, 0.5, 0.7981, 0.75, 0.7019, 0.75, 0.7019, 0.5, 0.2981, 0.5, 0.2981, 0.75, 0.2019, 0.75, 0.2019, 0.5, 0.625, 0.9231, 0.375, 0.9231, 0.375, 0.8269, 0.625, 0.8269, 0.625, 0.4231, 0.375, 0.4231, 0.375, 0.3269, 0.625, 0.3269, 0.375, 0.25, 0.625, 0.25, 0.625, 0.3269, 0.375, 0.3269, 0.625, 0.25, 0.375, 0.25, 0.375, 0.25, 0.625, 0.25, 0.625, 0.5, 0.7019, 0.5, 0.7019, 0.75, 0.125, 0.5, 0.2019, 0.5, 0.2019, 0.75, 0.125, 0.75, 0.625, 0.75, 0.625, 0.8269, 0.375, 0.8269, 0.7981, 0.5, 0.875, 0.5, 0.875, 0.75, 0.7981, 0.75, 0.375, 0.4231, 0.625, 0.4231, 0.375, 0.5, 0.375, 0.9231, 0.625, 0.9231, 0.625, 1.0, 0.375, 1.0, 0.2981, 0.5, 0.375, 0.75, 0.2981, 0.75, 0.7981, 0.5, 0.7981, 0.75, 0.7019, 0.75, 0.7019, 0.5, 0.2981, 0.5, 0.2981, 0.75, 0.2019, 0.75, 0.2019, 0.5, 0.625, 0.9231, 0.375, 0.9231, 0.375, 0.8269, 0.625, 0.8269, 0.625, 0.4231, 0.375, 0.4231, 0.375, 0.3269, 0.625, 0.3269, 0.375, 0.25, 0.625, 0.25, 0.625, 0.3269, 0.375, 0.3269, 0.375, 0.0, 0.625, 0.0, 0.625, 0.25, 0.375, 0.25, 0.375, 1.0, 0.625, 1.0, 0.625, 1.0, 0.375, 1.0, 0.875, 0.75, 0.875, 0.5, 0.875, 0.5, 0.875, 0.75, 0.125, 0.5, 0.125, 0.75, 0.125, 0.75, 0.125, 0.5, 0.625, 0.25, 0.375, 0.25, 0.375, 0.25, 0.625, 0.25, 0.625, 0.5, 0.7019, 0.5, 0.7019, 0.75, 0.125, 0.5, 0.2019, 0.5, 0.2019, 0.75, 0.125, 0.75, 0.625, 0.75, 0.625, 0.8269, 0.375, 0.8269, 0.7981, 0.5, 0.875, 0.5, 0.875, 0.75, 0.7981, 0.75, 0.375, 0.4231, 0.625, 0.4231, 0.375, 0.5, 0.375, 0.9231, 0.625, 0.9231, 0.625, 1.0, 0.375, 1.0, 0.2981, 0.5, 0.375, 0.75, 0.2981, 0.75, 0.7981, 0.5, 0.7981, 0.75, 0.7019, 0.75, 0.7019, 0.5, 0.2981, 0.5, 0.2981, 0.75, 0.2019, 0.75, 0.2019, 0.5, 0.625, 0.9231, 0.375, 0.9231, 0.375, 0.8269, 0.625, 0.8269, 0.625, 0.4231, 0.375, 0.4231, 0.375, 0.3269, 0.625, 0.3269, 0.375, 0.25, 0.625, 0.25, 0.625, 0.3269, 0.375, 0.3269, 0.625, 0.25, 0.375, 0.25, 0.375, 0.25, 0.625, 0.25, 0.375, 1.0, 0.625, 1.0, 0.625, 1.0, 0.375, 1.0, 0.875, 0.75, 0.875, 0.5, 0.875, 0.5, 0.875, 0.75, 0.125, 0.5, 0.125, 0.75, 0.125, 0.75, 0.125, 0.5, 0.875, 0.75, 0.875, 0.5, 0.875, 0.5, 0.875, 0.75, 0.375, 1.0, 0.625, 1.0, 0.625, 1.0, 0.375, 1.0, 0.875, 0.75, 0.875, 0.5, 0.875, 0.5, 0.875, 0.75, 0.125, 0.5, 0.125, 0.75, 0.125, 0.75, 0.125, 0.5, 0.375, 0.0, 0.625, 0.0, 0.625, 0.25, 0.375, 0.25, 0.125, 0.5, 0.125, 0.75, 0.125, 0.75, 0.125, 0.5, 0.625, 0.25, 0.375, 0.25, 0.375, 0.25, 0.625, 0.25, 0.375, 1.0, 0.625, 1.0, 0.625, 1.0, 0.375, 1.0, 0.375, 0.0, 0.625, 0.0, 0.625, 0.25, 0.375, 0.25, 0.625, 0.5, 0.7019, 0.5, 0.7019, 0.75, 0.125, 0.5, 0.2019, 0.5, 0.2019, 0.75, 0.125, 0.75, 0.625, 0.75, 0.625, 0.8269, 0.375, 0.8269, 0.7981, 0.5, 0.875, 0.5, 0.875, 0.75, 0.7981, 0.75, 0.375, 0.4231, 0.625, 0.4231, 0.375, 0.5, 0.375, 0.9231, 0.625, 0.9231, 0.625, 1.0, 0.375, 1.0, 0.2981, 0.5, 0.375, 0.75, 0.2981, 0.75, 0.7981, 0.5, 0.7981, 0.75, 0.7019, 0.75, 0.7019, 0.5, 0.2981, 0.5, 0.2981, 0.75, 0.2019, 0.75, 0.2019, 0.5, 0.625, 0.9231, 0.375, 0.9231, 0.375, 0.8269, 0.625, 0.8269, 0.625, 0.4231, 0.375, 0.4231, 0.375, 0.3269, 0.625, 0.3269, 0.375, 0.25, 0.625, 0.25, 0.625, 0.3269, 0.375, 0.3269, 0.625, 0.25, 0.375, 0.25, 0.375, 0.25, 0.625, 0.25, 0.625, 0.5, 0.7019, 0.5, 0.7019, 0.75, 0.125, 0.5, 0.2019, 0.5, 0.2019, 0.75, 0.125, 0.75, 0.625, 0.75, 0.625, 0.8269, 0.375, 0.8269, 0.7981, 0.5, 0.875, 0.5, 0.875, 0.75, 0.7981, 0.75, 0.375, 0.4231, 0.625, 0.4231, 0.375, 0.5, 0.375, 0.9231, 0.625, 0.9231, 0.625, 1.0, 0.375, 1.0, 0.2981, 0.5, 0.375, 0.75, 0.2981, 0.75, 0.7981, 0.5, 0.7981, 0.75, 0.7019, 0.75, 0.7019, 0.5, 0.2981, 0.5, 0.2981, 0.75, 0.2019, 0.75, 0.2019, 0.5, 0.625, 0.9231, 0.375, 0.9231, 0.375, 0.8269, 0.625, 0.8269, 0.625, 0.4231, 0.375, 0.4231, 0.375, 0.3269, 0.625, 0.3269, 0.375, 0.25, 0.625, 0.25, 0.625, 0.3269, 0.375, 0.3269, 0.625, 0.25, 0.375, 0.25, 0.375, 0.25, 0.625, 0.25, 0.375, 1.0, 0.625, 1.0, 0.625, 1.0, 0.375, 1.0, 0.875, 0.75, 0.875, 0.5, 0.875, 0.5, 0.875, 0.75, 0.125, 0.5, 0.125, 0.75, 0.125, 0.75, 0.125, 0.5, 0.875, 0.75, 0.875, 0.5, 0.875, 0.5, 0.875, 0.75, 0.375, 1.0, 0.625, 1.0, 0.625, 1.0, 0.375, 1.0, 0.875, 0.75, 0.875, 0.5, 0.875, 0.5, 0.875, 0.75, 0.125, 0.5, 0.125, 0.75, 0.125, 0.75, 0.125, 0.5, 0.375, 0.0, 0.625, 0.0, 0.625, 0.25, 0.375, 0.25, 0.125, 0.5, 0.125, 0.75, 0.125, 0.75, 0.125, 0.5, 0.625, 0.25, 0.375, 0.25, 0.375, 0.25, 0.625, 0.25, 0.375, 1.0, 0.625, 1.0, 0.625, 1.0, 0.375, 1.0, 0.5, 0.25, 0.375, 0.25, 0.375, 0.25, 0.5, 0.25, 0.625, 0.5, 0.7019, 0.5, 0.7019, 0.75, 0.125, 0.5, 0.2019, 0.5, 0.2019, 0.75, 0.125, 0.75, 0.625, 0.75, 0.625, 0.8269, 0.5, 0.8269, 0.375, 0.8269, 0.7981, 0.5, 0.875, 0.5, 0.875, 0.75, 0.7981, 0.75, 0.375, 0.4231, 0.5, 0.4231, 0.625, 0.4231, 0.375, 0.5, 0.5, 0.9231, 0.625, 0.9231, 0.625, 1.0, 0.5, 1.0, 0.2981, 0.5, 0.375, 0.75, 0.2981, 0.75, 0.7981, 0.5, 0.7981, 0.75, 0.7019, 0.75, 0.7019, 0.5, 0.2981, 0.5, 0.2981, 0.75, 0.2019, 0.75, 0.2019, 0.5, 0.5, 0.9231, 0.375, 0.9231, 0.375, 0.8269, 0.5, 0.8269, 0.5, 0.4231, 0.375, 0.4231, 0.375, 0.3269, 0.5, 0.3269, 0.5, 0.25, 0.625, 0.25, 0.625, 0.3269, 0.5, 0.3269, 0.5, 0.25, 0.375, 0.25, 0.375, 0.25, 0.5, 0.25, 0.5, 1.0, 0.625, 1.0, 0.625, 1.0, 0.5, 1.0, 0.875, 0.75, 0.875, 0.5, 0.875, 0.5, 0.875, 0.75, 0.125, 0.5, 0.125, 0.75, 0.125, 0.75, 0.125, 0.5, 0.875, 0.75, 0.875, 0.5, 0.875, 0.5, 0.875, 0.75, 0.5, 1.0, 0.625, 1.0, 0.625, 1.0, 0.5, 1.0, 0.875, 0.75, 0.875, 0.5, 0.875, 0.5, 0.875, 0.75, 0.125, 0.5, 0.125, 0.75, 0.125, 0.75, 0.125, 0.5, 0.5, 0.0, 0.625, 0.0, 0.625, 0.25, 0.5, 0.25, 0.125, 0.5, 0.125, 0.75, 0.125, 0.75, 0.125, 0.5, 0.5, 0.25, 0.375, 0.25, 0.375, 0.25, 0.5, 0.25, 0.5, 1.0, 0.625, 1.0, 0.625, 1.0, 0.5, 1.0, 0.375, 1.0, 0.5, 1.0, 0.5, 1.0, 0.375, 1.0, 0.625, 0.25, 0.5, 0.25, 0.5, 0.25, 0.625, 0.25, 0.375, 0.0, 0.5, 0.0, 0.5, 0.25, 0.375, 0.25, 0.375, 1.0, 0.5, 1.0, 0.5, 1.0, 0.375, 1.0, 0.375, 1.0, 0.5, 1.0, 0.5, 1.0, 0.375, 1.0, 0.625, 0.25, 0.5, 0.25, 0.5, 0.25, 0.625, 0.25, 0.375, 0.25, 0.5, 0.25, 0.5, 0.3269, 0.375, 0.3269, 0.625, 0.4231, 0.5, 0.4231, 0.5, 0.3269, 0.625, 0.3269, 0.625, 0.9231, 0.5, 0.9231, 0.5, 0.8269, 0.625, 0.8269, 0.375, 0.9231, 0.5, 0.9231, 0.5, 1.0, 0.375, 1.0, 0.625, 0.25, 0.5, 0.25, 0.5, 0.25, 0.625, 0.25, 0.5, 0.25, 0.375, 0.25, 0.375, 0.25, 0.5, 0.25, 0.625, 0.5, 0.7019, 0.5, 0.7019, 0.75, 0.125, 0.5, 0.2019, 0.5, 0.2019, 0.75, 0.125, 0.75, 0.625, 0.75, 0.625, 0.8269, 0.5, 0.8269, 0.375, 0.8269, 0.7981, 0.5, 0.875, 0.5, 0.875, 0.75, 0.7981, 0.75, 0.375, 0.4231, 0.5, 0.4231, 0.625, 0.4231, 0.375, 0.5, 0.5, 0.9231, 0.625, 0.9231, 0.625, 1.0, 0.5, 1.0, 0.2981, 0.5, 0.375, 0.75, 0.2981, 0.75, 0.7981, 0.5, 0.7981, 0.75, 0.7019, 0.75, 0.7019, 0.5, 0.2981, 0.5, 0.2981, 0.75, 0.2019, 0.75, 0.2019, 0.5, 0.5, 0.9231, 0.375, 0.9231, 0.375, 0.8269, 0.5, 0.8269, 0.5, 0.4231, 0.375, 0.4231, 0.375, 0.3269, 0.5, 0.3269, 0.5, 0.25, 0.625, 0.25, 0.625, 0.3269, 0.5, 0.3269, 0.5, 0.25, 0.375, 0.25, 0.375, 0.25, 0.5, 0.25, 0.5, 1.0, 0.625, 1.0, 0.625, 1.0, 0.5, 1.0, 0.875, 0.75, 0.875, 0.5, 0.875, 0.5, 0.875, 0.75, 0.125, 0.5, 0.125, 0.75, 0.125, 0.75, 0.125, 0.5, 0.875, 0.75, 0.875, 0.5, 0.875, 0.5, 0.875, 0.75, 0.5, 1.0, 0.625, 1.0, 0.625, 1.0, 0.5, 1.0, 0.875, 0.75, 0.875, 0.5, 0.875, 0.5, 0.875, 0.75, 0.125, 0.5, 0.125, 0.75, 0.125, 0.75, 0.125, 0.5, 0.5, 0.0, 0.625, 0.0, 0.625, 0.25, 0.5, 0.25, 0.125, 0.5, 0.125, 0.75, 0.125, 0.75, 0.125, 0.5, 0.5, 0.25, 0.375, 0.25, 0.375, 0.25, 0.5, 0.25, 0.5, 1.0, 0.625, 1.0, 0.625, 1.0, 0.5, 1.0, 0.375, 1.0, 0.5, 1.0, 0.5, 1.0, 0.375, 1.0, 0.625, 0.25, 0.5, 0.25, 0.5, 0.25, 0.625, 0.25, 0.375, 0.0, 0.5, 0.0, 0.5, 0.25, 0.375, 0.25, 0.375, 1.0, 0.5, 1.0, 0.5, 1.0, 0.375, 1.0, 0.375, 1.0, 0.5, 1.0, 0.5, 1.0, 0.375, 1.0, 0.625, 0.25, 0.5, 0.25, 0.5, 0.25, 0.625, 0.25, 0.375, 0.25, 0.5, 0.25, 0.5, 0.3269, 0.375, 0.3269, 0.625, 0.4231, 0.5, 0.4231, 0.5, 0.3269, 0.625, 0.3269, 0.625, 0.9231, 0.5, 0.9231, 0.5, 0.8269, 0.625, 0.8269, 0.375, 0.9231, 0.5, 0.9231, 0.5, 1.0, 0.375, 1.0, 0.625, 0.25, 0.5, 0.25, 0.5, 0.25, 0.625, 0.25, 0.5, 0.25, 0.375, 0.25, 0.375, 0.25, 0.5, 0.25, 0.625, 0.5, 0.7019, 0.5, 0.7019, 0.75, 0.125, 0.5, 0.2019, 0.5, 0.2019, 0.75, 0.125, 0.75, 0.625, 0.75, 0.625, 0.8269, 0.5, 0.8269, 0.375, 0.8269, 0.7981, 0.5, 0.875, 0.5, 0.875, 0.75, 0.7981, 0.75, 0.375, 0.4231, 0.5, 0.4231, 0.625, 0.4231, 0.375, 0.5, 0.5, 0.9231, 0.625, 0.9231, 0.625, 1.0, 0.5, 1.0, 0.2981, 0.5, 0.375, 0.75, 0.2981, 0.75, 0.7981, 0.5, 0.7981, 0.75, 0.7019, 0.75, 0.7019, 0.5, 0.2981, 0.5, 0.2981, 0.75, 0.2019, 0.75, 0.2019, 0.5, 0.5, 0.9231, 0.375, 0.9231, 0.375, 0.8269, 0.5, 0.8269, 0.5, 0.4231, 0.375, 0.4231, 0.375, 0.3269, 0.5, 0.3269, 0.5, 0.25, 0.625, 0.25, 0.625, 0.3269, 0.5, 0.3269, 0.5, 0.25, 0.375, 0.25, 0.375, 0.25, 0.5, 0.25, 0.5, 1.0, 0.625, 1.0, 0.625, 1.0, 0.5, 1.0, 0.875, 0.75, 0.875, 0.5, 0.875, 0.5, 0.875, 0.75, 0.125, 0.5, 0.125, 0.75, 0.125, 0.75, 0.125, 0.5, 0.875, 0.75, 0.875, 0.5, 0.875, 0.5, 0.875, 0.75, 0.5, 1.0, 0.625, 1.0, 0.625, 1.0, 0.5, 1.0, 0.875, 0.75, 0.875, 0.5, 0.875, 0.5, 0.875, 0.75, 0.125, 0.5, 0.125, 0.75, 0.125, 0.75, 0.125, 0.5, 0.5, 0.0, 0.625, 0.0, 0.625, 0.25, 0.5, 0.25, 0.125, 0.5, 0.125, 0.75, 0.125, 0.75, 0.125, 0.5, 0.5, 0.25, 0.375, 0.25, 0.375, 0.25, 0.5, 0.25, 0.5, 1.0, 0.625, 1.0, 0.625, 1.0, 0.5, 1.0, 0.375, 1.0, 0.5, 1.0, 0.5, 1.0, 0.375, 1.0, 0.625, 0.25, 0.5, 0.25, 0.5, 0.25, 0.625, 0.25, 0.375, 0.0, 0.5, 0.0, 0.5, 0.25, 0.375, 0.25, 0.375, 1.0, 0.5, 1.0, 0.5, 1.0, 0.375, 1.0, 0.375, 1.0, 0.5, 1.0, 0.5, 1.0, 0.375, 1.0, 0.625, 0.25, 0.5, 0.25, 0.5, 0.25, 0.625, 0.25, 0.375, 0.25, 0.5, 0.25, 0.5, 0.3269, 0.375, 0.3269, 0.625, 0.4231, 0.5, 0.4231, 0.5, 0.3269, 0.625, 0.3269, 0.625, 0.9231, 0.5, 0.9231, 0.5, 0.8269, 0.625, 0.8269, 0.375, 0.9231, 0.5, 0.9231, 0.5, 1.0, 0.375, 1.0, 0.625, 0.25, 0.5, 0.25, 0.5, 0.25, 0.625, 0.25, 0.5, 0.25, 0.375, 0.25, 0.375, 0.25, 0.5, 0.25, 0.625, 0.5, 0.7019, 0.5, 0.7019, 0.75, 0.125, 0.5, 0.2019, 0.5, 0.2019, 0.75, 0.125, 0.75, 0.625, 0.75, 0.625, 0.8269, 0.5, 0.8269, 0.375, 0.8269, 0.7981, 0.5, 0.875, 0.5, 0.875, 0.75, 0.7981, 0.75, 0.375, 0.4231, 0.5, 0.4231, 0.625, 0.4231, 0.375, 0.5, 0.5, 0.9231, 0.625, 0.9231, 0.625, 1.0, 0.5, 1.0, 0.2981, 0.5, 0.375, 0.75, 0.2981, 0.75, 0.7981, 0.5, 0.7981, 0.75, 0.7019, 0.75, 0.7019, 0.5, 0.2981, 0.5, 0.2981, 0.75, 0.2019, 0.75, 0.2019, 0.5, 0.5, 0.9231, 0.375, 0.9231, 0.375, 0.8269, 0.5, 0.8269, 0.5, 0.4231, 0.375, 0.4231, 0.375, 0.3269, 0.5, 0.3269, 0.5, 0.25, 0.625, 0.25, 0.625, 0.3269, 0.5, 0.3269, 0.5, 0.25, 0.375, 0.25, 0.375, 0.25, 0.5, 0.25, 0.5, 1.0, 0.625, 1.0, 0.625, 1.0, 0.5, 1.0, 0.875, 0.75, 0.875, 0.5, 0.875, 0.5, 0.875, 0.75, 0.125, 0.5, 0.125, 0.75, 0.125, 0.75, 0.125, 0.5, 0.875, 0.75, 0.875, 0.5, 0.875, 0.5, 0.875, 0.75, 0.5, 1.0, 0.625, 1.0, 0.625, 1.0, 0.5, 1.0, 0.875, 0.75, 0.875, 0.5, 0.875, 0.5, 0.875, 0.75, 0.125, 0.5, 0.125, 0.75, 0.125, 0.75, 0.125, 0.5, 0.5, 0.0, 0.625, 0.0, 0.625, 0.25, 0.5, 0.25, 0.125, 0.5, 0.125, 0.75, 0.125, 0.75, 0.125, 0.5, 0.5, 0.25, 0.375, 0.25, 0.375, 0.25, 0.5, 0.25, 0.5, 1.0, 0.625, 1.0, 0.625, 1.0, 0.5, 1.0, 0.375, 1.0, 0.5, 1.0, 0.5, 1.0, 0.375, 1.0, 0.625, 0.25, 0.5, 0.25, 0.5, 0.25, 0.625, 0.25, 0.375, 0.0, 0.5, 0.0, 0.5, 0.25, 0.375, 0.25, 0.375, 1.0, 0.5, 1.0, 0.5, 1.0, 0.375, 1.0, 0.375, 1.0, 0.5, 1.0, 0.5, 1.0, 0.375, 1.0, 0.625, 0.25, 0.5, 0.25, 0.5, 0.25, 0.625, 0.25, 0.375, 0.25, 0.5, 0.25, 0.5, 0.3269, 0.375, 0.3269, 0.625, 0.4231, 0.5, 0.4231, 0.5, 0.3269, 0.625, 0.3269, 0.625, 0.9231, 0.5, 0.9231, 0.5, 0.8269, 0.625, 0.8269, 0.375, 0.9231, 0.5, 0.9231, 0.5, 1.0, 0.375, 1.0, 0.625, 0.25, 0.5, 0.25, 0.5, 0.25, 0.625, 0.25, 0.375, 0.0, 0.625, 0.0, 0.625, 0.25, 0.375, 0.25, 0.625, 0.5, 0.7019, 0.5, 0.7019, 0.75, 0.125, 0.5, 0.2019, 0.5, 0.2019, 0.75, 0.125, 0.75, 0.625, 0.75, 0.625, 0.8269, 0.375, 0.8269, 0.7981, 0.5, 0.875, 0.5, 0.875, 0.75, 0.7981, 0.75, 0.375, 0.4231, 0.625, 0.4231, 0.375, 0.5, 0.375, 0.9231, 0.625, 0.9231, 0.625, 1.0, 0.375, 1.0, 0.2981, 0.5, 0.375, 0.75, 0.2981, 0.75, 0.7981, 0.5, 0.7981, 0.75, 0.7019, 0.75, 0.7019, 0.5, 0.2981, 0.5, 0.2981, 0.75, 0.2019, 0.75, 0.2019, 0.5, 0.625, 0.9231, 0.375, 0.9231, 0.375, 0.8269, 0.625, 0.8269, 0.625, 0.4231, 0.375, 0.4231, 0.375, 0.3269, 0.625, 0.3269, 0.375, 0.25, 0.625, 0.25, 0.625, 0.3269, 0.375, 0.3269])
me_cube_003.materials.append(mat_material_006)
me_cube_003.update()
arm_metarig = bpy.data.armatures.new('metarig')  # bones are not reproduced

# ---- objects
ob_cube = bpy.data.objects.new('Cube', me_cube_001)
ob_cube_002 = bpy.data.objects.new('Cube.002', me_cube_003)
ob_metarig = bpy.data.objects.new('metarig', arm_metarig)

# ---- transforms, parenting, visibility, modifiers, constraints
ob_cube.parent = ob_metarig
ob_cube.matrix_parent_inverse = Matrix(((-0.02805, 0.5542, 0.0, -0.0), (-0.5542, -0.02805, -0.0, 0.0), (0.0, -0.0, 0.5549, -0.7554), (-0.0, 0.0, -0.0, 1.0)))
ob_cube.location = (0.0, 0.0, 3.816)
_vg = ob_cube.vertex_groups.new(name='spine')
for _i, _w in zip([0, 2, 4, 6, 44, 45, 46, 47, 57, 58, 62, 63, 176, 178, 214, 215, 216, 217, 227, 228, 232, 233], [0.07122, 0.006432, 0.3051, 0.01444, 0.0006105, 0.05343, 0.06938, 0.3236, 0.01133, 0.178, 0.01334, 0.1279, 0.07122, 0.006432, 0.0006105, 0.05343, 0.06938, 0.3236, 0.01133, 0.178, 0.01334, 0.1279]): _vg.add([_i], _w, 'REPLACE')
_vg = ob_cube.vertex_groups.new(name='spine.001')
for _i, _w in zip([0, 4, 6, 10, 11, 57, 58, 61, 99, 100, 101, 102, 103, 104, 176, 227, 228, 231, 256, 257, 258, 259], [0.05256, 0.009856, 0.03655, 0.02113, 0.06073, 0.01864, 0.07404, 0.01415, 0.1678, 0.01072, 0.4399, 0.7551, 0.6648, 0.107, 0.05256, 0.01864, 0.07404, 0.01415, 0.1678, 0.01072, 0.6648, 0.107]): _vg.add([_i], _w, 'REPLACE')
_vg = ob_cube.vertex_groups.new(name='spine.002')
for _i, _w in zip([5, 10, 11, 60, 61, 101, 102, 230, 231], [0.025, 0.4334, 0.4842, 0.06928, 0.08584, 0.02046, 0.01925, 0.06928, 0.08584]): _vg.add([_i], _w, 'REPLACE')
_vg = ob_cube.vertex_groups.new(name='spine.003')
for _i, _w in zip([1, 5, 7, 11, 56, 59, 68, 84, 86, 87, 88, 89, 90, 91, 92, 93, 94, 95, 96, 97, 177, 226, 229, 238, 247, 249, 250, 251, 252, 253, 254], [0.01668, 0.41, 0.05433, 0.00455, 0.1604, 0.01312, 0.02107, 0.00679, 0.366, 0.06832, 0.5509, 0.7426, 0.2274, 0.1279, 0.05964, 0.1529, 0.05256, 0.07604, 0.001413, 0.03773, 0.01668, 0.1604, 0.01312, 0.02107, 0.00679, 0.366, 0.06832, 0.2274, 0.1279, 0.05964, 0.03773]): _vg.add([_i], _w, 'REPLACE')
_vg = ob_cube.vertex_groups.new(name='spine.004')
for _i, _w in zip([5, 56, 89, 226], [0.2203, 0.06248, 0.01711, 0.06248]): _vg.add([_i], _w, 'REPLACE')
_vg = ob_cube.vertex_groups.new(name='spine.005')
for _i, _w in zip([68, 79, 81, 83, 84, 86, 87, 89, 90, 92, 93, 95, 96, 97, 98, 238, 244, 246, 247, 249, 250, 251, 253, 254, 255], [0.1195, 0.0764, 0.0967, 0.03925, 0.176, 0.0543, 0.4494, 0.06771, 0.06559, 0.4796, 0.5602, 0.3004, 0.009497, 0.237, 0.03376, 0.1195, 0.0764, 0.03925, 0.176, 0.0543, 0.4494, 0.06559, 0.4796, 0.237, 0.03376]): _vg.add([_i], _w, 'REPLACE')
_vg = ob_cube.vertex_groups.new(name='spine.006')
for _i, _w in zip([68, 69, 70, 71, 72, 73, 74, 75, 76, 77, 78, 79, 80, 81, 82, 83, 84, 85, 86, 87, 88, 89, 90, 91, 92, 93, 94, 95, 96, 97, 98, 238, 239, 240, 241, 242, 243, 244, 245, 246, 247, 248, 249, 250, 251, 252, 253, 254, 255], [0.7402, 0.9945, 0.9901, 0.9956, 0.9896, 0.9939, 0.9832, 0.9681, 0.9937, 0.9738, 0.9727, 0.8919, 0.9769, 0.8651, 0.9916, 0.9341, 0.7384, 0.993, 0.05993, 0.3701, 0.1526, 0.01346, 0.05565, 0.0622, 0.3566, 0.2318, 0.892, 0.5844, 0.9081, 0.6621, 0.8969, 0.7402, 0.9945, 0.9901, 0.9832, 0.9738, 0.9727, 0.8919, 0.9916, 0.9341, 0.7384, 0.993, 0.05993, 0.3701, 0.05565, 0.0622, 0.3566, 0.6621, 0.8969]): _vg.add([_i], _w, 'REPLACE')
_vg = ob_cube.vertex_groups.new(name='shoulder.L')
for _i, _w in zip([1, 3, 5, 7, 8, 9, 10, 11, 12, 13, 16, 17, 18, 56, 59, 60, 61, 68, 84, 86, 87, 88, 89, 90, 91, 92, 93, 94, 95, 96, 97, 98, 229, 252], [0.858, 0.8384, 0.1201, 0.4412, 0.04017, 0.05025, 0.03602, 0.0009936, 0.01043, 0.06859, 0.1753, 0.2103, 0.004565, 0.6456, 0.8256, 0.0254, 0.005313, 0.09647, 0.05263, 0.4834, 0.1024, 0.1397, 0.05338, 0.6017, 0.742, 0.09599, 0.01837, 0.003521, 0.007714, 0.005943, 0.05139, 0.02696, 0.08473, 0.006272]): _vg.add([_i], _w, 'REPLACE')
_vg = ob_cube.vertex_groups.new(name='upper_arm.L')
for _i, _w in zip([1, 3, 8, 9, 12, 13, 14, 15, 16, 17, 18, 19, 20, 21, 22, 23, 25, 27], [0.01532, 0.0302, 0.06352, 0.05952, 0.9338, 0.8534, 0.8611, 0.7829, 0.6838, 0.6724, 0.5513, 0.5117, 0.9733, 0.9672, 0.9689, 0.9618, 0.002911, 0.002058]): _vg.add([_i], _w, 'REPLACE')
_vg = ob_cube.vertex_groups.new(name='forearm.L')
for _i, _w in zip([23, 24, 25, 26, 27, 28, 29, 30, 31, 40, 41], [0.000784, 0.8941, 0.8531, 0.934, 0.902, 0.004097, 0.07655, 0.06443, 0.09973, 0.0158, 0.1292]): _vg.add([_i], _w, 'REPLACE')
_vg = ob_cube.vertex_groups.new(name='hand.L')
for _i, _w in zip([26, 27, 29, 30, 31, 34, 35, 39], [0.02453, 0.0501, 0.02718, 0.8292, 0.7439, 0.1034, 0.1029, 0.001476]): _vg.add([_i], _w, 'REPLACE')
_vg = ob_cube.vertex_groups.new(name='hand.L.001')
for _i, _w in zip([29, 30, 31, 32, 33, 34, 35, 36, 37, 38, 39], [0.0487, 0.05049, 0.07844, 0.8813, 0.8691, 0.8727, 0.8607, 0.9749, 0.964, 0.9658, 0.9618]): _vg.add([_i], _w, 'REPLACE')
_vg = ob_cube.vertex_groups.new(name='forearm.L.001')
for _i, _w in zip([24, 25, 28, 29, 30, 31, 32, 33, 37, 40, 41, 42, 43], [0.05247, 0.07998, 0.8922, 0.768, 0.0523, 0.06924, 0.1046, 0.1014, 0.0004886, 0.06104, 0.05823, 0.07171, 0.1374]): _vg.add([_i], _w, 'REPLACE')
_vg = ob_cube.vertex_groups.new(name='forearm.L.002')
for _i, _w in zip([28, 29, 40, 41, 42, 43], [0.01632, 0.06511, 0.9015, 0.8016, 0.9276, 0.8985]): _vg.add([_i], _w, 'REPLACE')
_vg = ob_cube.vertex_groups.new(name='shoulder.R')
for _i, _w in zip([5, 7, 10, 11, 59, 88, 89, 91, 93, 94, 95, 96, 177, 179, 180, 181, 182, 183, 186, 187, 188, 226, 229, 230, 231, 238, 247, 249, 250, 251, 252, 253, 254, 255], [0.1201, 0.4412, 0.03602, 0.0009936, 0.08473, 0.1397, 0.05338, 0.006272, 0.01837, 0.003521, 0.007714, 0.005943, 0.858, 0.8384, 0.04017, 0.05025, 0.01043, 0.06859, 0.1753, 0.2103, 0.004565, 0.6456, 0.8256, 0.0254, 0.005313, 0.09647, 0.05263, 0.4834, 0.1024, 0.6017, 0.742, 0.09599, 0.05139, 0.02696]): _vg.add([_i], _w, 'REPLACE')
_vg = ob_cube.vertex_groups.new(name='upper_arm.R')
for _i, _w in zip([177, 179, 180, 181, 182, 183, 184, 185, 186, 187, 188, 189, 190, 191, 192, 193, 195, 197], [0.01532, 0.0302, 0.06352, 0.05952, 0.9338, 0.8534, 0.8611, 0.7829, 0.6838, 0.6724, 0.5513, 0.5117, 0.9733, 0.9672, 0.9689, 0.9618, 0.002911, 0.002058]): _vg.add([_i], _w, 'REPLACE')
_vg = ob_cube.vertex_groups.new(name='forearm.R')
for _i, _w in zip([193, 194, 195, 196, 197, 198, 199, 200, 201, 210, 211], [0.000784, 0.8941, 0.8531, 0.934, 0.902, 0.004097, 0.07655, 0.06443, 0.09973, 0.0158, 0.1292]): _vg.add([_i], _w, 'REPLACE')
_vg = ob_cube.vertex_groups.new(name='hand.R')
for _i, _w in zip([196, 197, 199, 200, 201, 204, 205, 209], [0.02453, 0.0501, 0.02718, 0.8292, 0.7439, 0.1034, 0.1029, 0.001476]): _vg.add([_i], _w, 'REPLACE')
_vg = ob_cube.vertex_groups.new(name='hand.R.001')
for _i, _w in zip([199, 200, 201, 202, 203, 204, 205, 206, 207, 208, 209], [0.0487, 0.05049, 0.07844, 0.8813, 0.8691, 0.8727, 0.8607, 0.9749, 0.964, 0.9658, 0.9618]): _vg.add([_i], _w, 'REPLACE')
_vg = ob_cube.vertex_groups.new(name='forearm.R.001')
for _i, _w in zip([194, 195, 198, 199, 200, 201, 202, 203, 207, 210, 211, 212, 213], [0.05247, 0.07998, 0.8922, 0.768, 0.0523, 0.06924, 0.1046, 0.1014, 0.0004886, 0.06104, 0.05823, 0.07171, 0.1374]): _vg.add([_i], _w, 'REPLACE')
_vg = ob_cube.vertex_groups.new(name='forearm.R.002')
for _i, _w in zip([198, 199, 210, 211, 212, 213], [0.01632, 0.06511, 0.9015, 0.8016, 0.9276, 0.8985]): _vg.add([_i], _w, 'REPLACE')
_vg = ob_cube.vertex_groups.new(name='breast.L')
for _i, _w in zip([1, 3, 5, 8, 9, 10, 11, 12, 13, 14, 15, 16, 17, 18, 19, 56, 59, 60, 61, 99, 100, 101, 102, 103, 104], [0.05489, 0.09161, 0.0229, 0.8305, 0.838, 0.1924, 0.1828, 0.01159, 0.06792, 0.1172, 0.1943, 0.1216, 0.1016, 0.391, 0.4932, 0.06722, 0.01358, 0.8284, 0.8176, 0.1021, 0.06702, 0.02716, 0.02812, 0.07897, 0.0553]): _vg.add([_i], _w, 'REPLACE')
_vg = ob_cube.vertex_groups.new(name='breast.R')
for _i, _w in zip([5, 10, 11, 101, 102, 177, 179, 180, 181, 182, 183, 184, 185, 186, 187, 188, 189, 226, 229, 230, 231, 256, 257, 258, 259], [0.0229, 0.1924, 0.1828, 0.02716, 0.02812, 0.05489, 0.09161, 0.8305, 0.838, 0.01159, 0.06792, 0.1172, 0.1943, 0.1216, 0.1016, 0.391, 0.4932, 0.06722, 0.01358, 0.8284, 0.8176, 0.1021, 0.06702, 0.07897, 0.0553]): _vg.add([_i], _w, 'REPLACE')
_vg = ob_cube.vertex_groups.new(name='pelvis.L')
for _i, _w in zip([0, 2, 4, 6, 8, 9, 10, 44, 45, 46, 47, 57, 58, 60, 62, 63, 99, 100, 101, 102, 103, 104, 176, 178, 214, 215, 216, 217, 227, 228, 232, 233], [0.3449, 0.6452, 0.3114, 0.2646, 0.01524, 0.02724, 0.02092, 0.6575, 0.2344, 0.6437, 0.3311, 0.6365, 0.2699, 0.02079, 0.7453, 0.1737, 0.6512, 0.8678, 0.2142, 0.04666, 0.18, 0.8005, 0.07122, 0.006432, 0.0006105, 0.05343, 0.06938, 0.3236, 0.01133, 0.178, 0.01334, 0.1279]): _vg.add([_i], _w, 'REPLACE')
_vg = ob_cube.vertex_groups.new(name='pelvis.R')
for _i, _w in zip([0, 2, 4, 6, 10, 44, 45, 46, 47, 57, 58, 62, 63, 101, 102, 176, 178, 180, 181, 214, 215, 216, 217, 227, 228, 230, 232, 233, 256, 257, 258, 259], [0.07122, 0.006432, 0.3114, 0.2646, 0.02092, 0.0006105, 0.05343, 0.06938, 0.3236, 0.01133, 0.178, 0.01334, 0.1279, 0.2142, 0.04666, 0.3449, 0.6452, 0.01524, 0.02724, 0.6575, 0.2344, 0.6437, 0.3311, 0.6365, 0.2699, 0.02079, 0.7453, 0.1737, 0.6512, 0.8678, 0.18, 0.8005]): _vg.add([_i], _w, 'REPLACE')
_vg = ob_cube.vertex_groups.new(name='thigh.L')
for _i, _w in zip([0, 2, 4, 6, 44, 45, 46, 48, 49, 50, 51, 52, 53, 55, 57, 58, 62, 63, 64, 65, 67, 99, 105, 106, 107, 108, 109, 110, 116, 120, 178, 214, 216, 227, 232], [0.4214, 0.2024, 0.01447, 0.1808, 0.2376, 0.6199, 0.1086, 0.9633, 0.9735, 0.9678, 0.9707, 0.009348, 0.06127, 0.05297, 0.1169, 0.2813, 0.1199, 0.5512, 0.9717, 0.982, 0.05063, 0.02954, 0.005745, 0.03922, 0.09649, 0.09363, 0.02575, 0.09939, 0.006798, 0.0001533, 0.04327, 0.006592, 0.08571, 0.1315, 0.05127]): _vg.add([_i], _w, 'REPLACE')
_vg = ob_cube.vertex_groups.new(name='shin.L')
for _i, _w in zip([52, 53, 54, 55, 66, 67, 105, 106, 107, 108, 109, 110, 111, 112, 113, 114, 115, 116, 117, 118, 119, 120, 142, 143, 144, 145, 146, 147, 148, 149, 159, 160, 161, 162, 163, 164, 165, 166, 167, 168, 169, 170, 171, 172, 173, 174, 175], [0.6022, 0.4527, 0.6165, 0.4938, 0.6508, 0.4889, 0.8483, 0.7788, 0.4888, 0.5145, 0.8106, 0.4861, 0.2171, 0.1884, 0.2379, 0.2015, 0.1877, 0.2183, 0.1752, 0.1548, 0.1742, 0.1902, 0.2, 0.09159, 0.19, 0.2378, 0.07212, 0.1333, 0.1876, 0.1494, 0.00725, 0.02797, 0.04673, 0.06799, 0.09773, 0.1012, 0.07286, 0.05227, 0.04302, 0.02047, 0.01134, 0.009305, 0.0193, 0.05341, 0.0664, 0.0742, 0.1078]): _vg.add([_i], _w, 'REPLACE')
_vg = ob_cube.vertex_groups.new(name='foot.L')
for _i, _w in zip([52, 53, 54, 55, 66, 67, 105, 106, 107, 108, 109, 110, 111, 112, 113, 114, 115, 116, 117, 118, 119, 120, 121, 122, 123, 124, 125, 126, 130, 132, 133, 134, 135, 136, 140, 141, 142, 143, 144, 145, 146, 147, 148, 149, 152, 153, 154, 155, 158, 159, 160, 161, 162, 163, 164, 165, 166, 167, 168, 169, 170, 171, 172, 173, 174, 175], [0.3068, 0.2645, 0.325, 0.3588, 0.2965, 0.3485, 0.1072, 0.1401, 0.2948, 0.2969, 0.1317, 0.2484, 0.7012, 0.6332, 0.6637, 0.6337, 0.7542, 0.3328, 0.7289, 0.657, 0.6492, 0.3034, 0.8992, 0.02569, 0.858, 0.04672, 0.8752, 0.05208, 0.05177, 0.8767, 0.8428, 0.0472, 0.04238, 0.006103, 0.09856, 0.1241, 0.6865, 0.7773, 0.6742, 0.6638, 0.8509, 0.7751, 0.7543, 0.7852, 0.05601, 0.0439, 0.06993, 0.03935, 0.1815, 0.2238, 0.3079, 0.397, 0.6288, 0.7117, 0.6724, 0.6027, 0.4254, 0.3726, 0.2861, 0.2531, 0.2234, 0.2544, 0.3667, 0.4427, 0.6251, 0.6674]): _vg.add([_i], _w, 'REPLACE')
_vg = ob_cube.vertex_groups.new(name='toe.L')
for _i, _w in zip([66, 111, 113, 115, 117, 121, 123, 125, 127, 128, 129, 130, 131, 132, 133, 137, 138, 139, 140, 141, 142, 143, 144, 145, 146, 147, 148, 149, 150, 151, 152, 153, 154, 155, 156, 157, 158, 159, 160, 161, 162, 163, 164, 165, 166, 167, 168, 169, 170, 171, 172, 173, 174, 175], [0.0006303, 0.06831, 0.05611, 0.02046, 0.08389, 0.03974, 0.06255, 0.06276, 1.0, 0.9901, 1.0, 0.9422, 0.9918, 0.0579, 0.07413, 0.9814, 0.9979, 0.9937, 0.8948, 0.8633, 0.07998, 0.08989, 0.04863, 0.05615, 0.0578, 0.07599, 0.02046, 0.00892, 0.9908, 0.9934, 0.939, 0.9539, 0.9209, 0.9499, 0.9801, 0.9838, 0.791, 0.7425, 0.647, 0.5477, 0.2951, 0.1809, 0.2025, 0.3069, 0.5075, 0.5653, 0.6667, 0.7054, 0.7421, 0.7056, 0.5727, 0.4823, 0.2917, 0.212]): _vg.add([_i], _w, 'REPLACE')
_vg = ob_cube.vertex_groups.new(name='heel.02.L')
for _i, _w in zip([52, 53, 55, 67, 106, 107, 108, 110, 112, 113, 114, 116, 118, 119, 120, 121, 122, 123, 124, 125, 126, 132, 133, 134, 135, 136, 143, 144, 145, 149], [0.0237, 0.2131, 0.08889, 0.1076, 0.001774, 0.1136, 0.08857, 0.1578, 0.1553, 0.009978, 0.1389, 0.4127, 0.1689, 0.1543, 0.4746, 0.05287, 0.9586, 0.06997, 0.9455, 0.05588, 0.9389, 0.05313, 0.06589, 0.9417, 0.9381, 0.9654, 0.02233, 0.07515, 0.009987, 0.00706]): _vg.add([_i], _w, 'REPLACE')
_vg = ob_cube.vertex_groups.new(name='thigh.R')
for _i, _w in zip([2, 4, 6, 44, 46, 57, 62, 176, 178, 214, 215, 216, 218, 219, 220, 221, 222, 223, 225, 227, 228, 232, 233, 234, 235, 237, 256, 260, 261, 262, 263, 264, 265, 271, 275], [0.04327, 0.01447, 0.1808, 0.006592, 0.08571, 0.1315, 0.05127, 0.4214, 0.2024, 0.2376, 0.6199, 0.1086, 0.9633, 0.9735, 0.9678, 0.9707, 0.009348, 0.06127, 0.05297, 0.1169, 0.2813, 0.1199, 0.5512, 0.9717, 0.982, 0.05063, 0.02954, 0.005745, 0.03922, 0.09649, 0.09363, 0.02575, 0.09939, 0.006798, 0.0001533]): _vg.add([_i], _w, 'REPLACE')
_vg = ob_cube.vertex_groups.new(name='shin.R')
for _i, _w in zip([222, 223, 224, 225, 236, 237, 260, 261, 262, 263, 264, 265, 266, 267, 268, 269, 270, 271, 272, 273, 274, 275, 297, 298, 299, 300, 301, 302, 303, 304, 314, 315, 316, 317, 318, 319, 320, 321, 322, 323, 324, 325, 326, 327, 328, 329, 330], [0.6022, 0.4527, 0.6165, 0.4938, 0.6508, 0.4889, 0.8483, 0.7788, 0.4888, 0.5145, 0.8106, 0.4861, 0.2171, 0.1884, 0.2379, 0.2015, 0.1877, 0.2183, 0.1752, 0.1548, 0.1742, 0.1902, 0.2, 0.09159, 0.19, 0.2378, 0.07212, 0.1333, 0.1876, 0.1494, 0.00725, 0.02797, 0.04673, 0.06799, 0.09773, 0.1012, 0.07286, 0.05227, 0.04302, 0.02047, 0.01134, 0.009305, 0.0193, 0.05341, 0.0664, 0.0742, 0.1078]): _vg.add([_i], _w, 'REPLACE')
_vg = ob_cube.vertex_groups.new(name='foot.R')
for _i, _w in zip([222, 223, 224, 225, 236, 237, 260, 261, 262, 263, 264, 265, 266, 267, 268, 269, 270, 271, 272, 273, 274, 275, 276, 277, 278, 279, 280, 281, 285, 287, 288, 289, 290, 291, 295, 296, 297, 298, 299, 300, 301, 302, 303, 304, 307, 308, 309, 310, 313, 314, 315, 316, 317, 318, 319, 320, 321, 322, 323, 324, 325, 326, 327, 328, 329, 330], [0.3068, 0.2645, 0.325, 0.3588, 0.2965, 0.3485, 0.1072, 0.1401, 0.2948, 0.2969, 0.1317, 0.2484, 0.7012, 0.6332, 0.6637, 0.6337, 0.7542, 0.3328, 0.7289, 0.657, 0.6492, 0.3034, 0.8992, 0.02569, 0.858, 0.04672, 0.8752, 0.05208, 0.05177, 0.8767, 0.8428, 0.0472, 0.04238, 0.006103, 0.09856, 0.1241, 0.6865, 0.7773, 0.6742, 0.6638, 0.8509, 0.7751, 0.7543, 0.7852, 0.05601, 0.0439, 0.06993, 0.03935, 0.1815, 0.2238, 0.3079, 0.397, 0.6288, 0.7117, 0.6724, 0.6027, 0.4254, 0.3726, 0.2861, 0.2531, 0.2234, 0.2544, 0.3667, 0.4427, 0.6251, 0.6674]): _vg.add([_i], _w, 'REPLACE')
_vg = ob_cube.vertex_groups.new(name='toe.R')
for _i, _w in zip([236, 266, 268, 270, 272, 276, 278, 280, 282, 283, 284, 285, 286, 287, 288, 292, 293, 294, 295, 296, 297, 298, 299, 300, 301, 302, 303, 304, 305, 306, 307, 308, 309, 310, 311, 312, 313, 314, 315, 316, 317, 318, 319, 320, 321, 322, 323, 324, 325, 326, 327, 328, 329, 330], [0.0006303, 0.06831, 0.05611, 0.02046, 0.08389, 0.03974, 0.06255, 0.06276, 1.0, 0.9901, 1.0, 0.9422, 0.9918, 0.0579, 0.07413, 0.9814, 0.9979, 0.9937, 0.8948, 0.8633, 0.07998, 0.08989, 0.04863, 0.05615, 0.0578, 0.07599, 0.02046, 0.00892, 0.9908, 0.9934, 0.939, 0.9539, 0.9209, 0.9499, 0.9801, 0.9838, 0.791, 0.7425, 0.647, 0.5477, 0.2951, 0.1809, 0.2025, 0.3069, 0.5075, 0.5653, 0.6667, 0.7054, 0.7421, 0.7056, 0.5727, 0.4823, 0.2917, 0.212]): _vg.add([_i], _w, 'REPLACE')
_vg = ob_cube.vertex_groups.new(name='heel.02.R')
for _i, _w in zip([222, 223, 225, 237, 261, 262, 263, 265, 267, 268, 269, 271, 273, 274, 275, 276, 277, 278, 279, 280, 281, 287, 288, 289, 290, 291, 298, 299, 300, 304], [0.0237, 0.2131, 0.08889, 0.1076, 0.001774, 0.1136, 0.08857, 0.1578, 0.1553, 0.009978, 0.1389, 0.4127, 0.1689, 0.1543, 0.4746, 0.05287, 0.9586, 0.06997, 0.9455, 0.05588, 0.9389, 0.05313, 0.06589, 0.9417, 0.9381, 0.9654, 0.02233, 0.07515, 0.009987, 0.00706]): _vg.add([_i], _w, 'REPLACE')
_m = ob_cube.modifiers.new('Armature', 'ARMATURE')
_m.object = ob_metarig
ob_cube_002.parent = ob_metarig
ob_cube_002.matrix_parent_inverse = Matrix(((-0.02805, 0.5542, 0.0, -1.434e-10), (-4.955e-08, -2.508e-09, 0.5549, -2.735), (0.5542, 0.02805, -0.0, -0.0247), (-0.0, 0.0, 0.0, 1.0)))
ob_cube_002.location = (0.01806, 0.03122, 5.177)
ob_cube_002.rotation_euler = (0.0, -0.0, -0.04714)
ob_cube_002.scale = (0.2406, 0.2406, 0.2406)
ob_metarig.location = (0.0, 0.0, 1.361)
ob_metarig.rotation_euler = (0.0, -0.0, 1.621)
ob_metarig.scale = (1.802, 1.802, 1.802)
ob_metarig.show_in_front = True

# ---- collection membership
col_collection.objects.link(ob_cube)
col_collection.objects.link(ob_cube_002)
col_collection.objects.link(ob_metarig)

# ---- scene / render settings (as saved in the file)
scene.frame_start = 1; scene.frame_end = 60; scene.frame_set(49)
scene.render.engine = 'BLENDER_EEVEE_NEXT'
scene.cycles.sampling_pattern = 'TABULATED_SOBOL'
scene.eevee.ray_tracing_options.trace_max_roughness = 0.0
bpy.context.view_layer.update()

# ---- added for rendering (the .blend has no active camera and no usable light): camera, sun
cam_auto = bpy.data.cameras.new('AutoCamera')
cam_auto.lens = 50.0
cam_auto.sensor_width = 36.0
cam_auto.clip_end = 1000.0
ob_auto_camera = bpy.data.objects.new('AutoCamera', cam_auto)
scene.collection.objects.link(ob_auto_camera)
ob_auto_camera.location = (3.7493, -4.87562, 5.19495)
ob_auto_camera.rotation_euler = (1.09748, -7.21219e-08, 0.694738)
scene.camera = ob_auto_camera
light_auto_sun = bpy.data.lights.new('AutoSun', 'SUN')
light_auto_sun.energy = 3.0
light_auto_sun.angle = 0.0523599
ob_auto_sun = bpy.data.objects.new('AutoSun', light_auto_sun)
scene.collection.objects.link(ob_auto_sun)
ob_auto_sun.rotation_euler = (0.872665, 0.174533, 0.523599)
bpy.context.view_layer.update()
